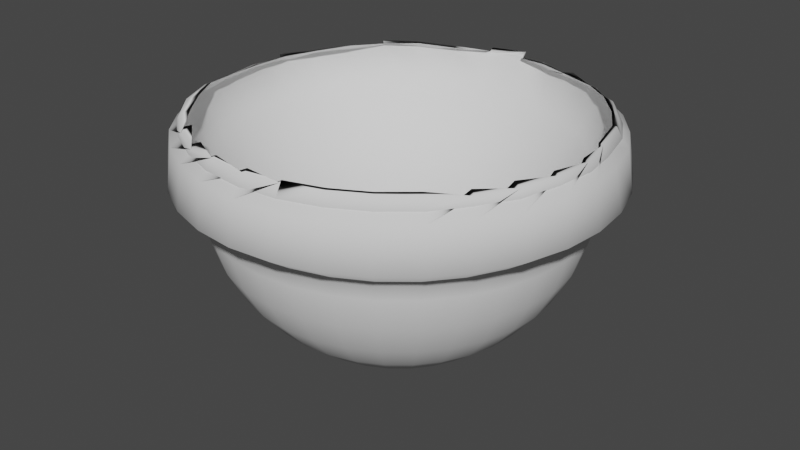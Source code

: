 # Source: Bowl.blend  (saved by Blender 3.1.7; exported with 4.5.12 LTS)
import bpy
from mathutils import Matrix  # noqa: F401  (used for matrix-valued properties, if any)

bpy.ops.wm.read_factory_settings(use_empty=True)
scene = bpy.context.scene
scene.name = 'Scene'

# ---- collections
col_collection = bpy.data.collections.new('Collection'); scene.collection.children.link(col_collection)

# ---- world
world_world = bpy.data.worlds.new('World'); scene.world = world_world
world_world.use_nodes = True; world_world.node_tree.nodes.clear()
_N = world_world.node_tree.nodes; _L = world_world.node_tree.links
n0 = _N.new('ShaderNodeOutputWorld'); n0.name = 'World Output'; n0.location = (300, 300)
n1 = _N.new('ShaderNodeBackground'); n1.name = 'Background'; n1.location = (10, 300)
n1.inputs[0].default_value = (0.05088, 0.05088, 0.05088, 1.0)
_L.new(n1.outputs[0], n0.inputs[0])
n0.is_active_output = True
world_world.color = (0.05088, 0.05088, 0.05088)
world_world.use_sun_shadow = False
world_world.sun_shadow_jitter_overblur = 0.0

# ---- meshes
me_sphere = bpy.data.meshes.new('Sphere')
me_sphere.from_pydata([(-0.0009951, 1.065, 0.2709), (0.0, 0.8315, -0.5556), (-1.418e-08, 0.9426, 0.06764), (0.0, 0.7071, -0.7071), (-1.441e-08, 0.8017, -0.1043), (0.0, 0.5556, -0.8315), (-1.441e-08, 0.6299, -0.2453), (0.2058, 1.074, 0.2165), (0.2212, 1.112, 0.003241), (0.1913, 0.9619, -0.1951), (0.1802, 0.9061, -0.3827), (0.187, 1.025, 0.2502), (0.1622, 0.8155, -0.5556), (0.1854, 0.9309, 0.06868), (0.1379, 0.6935, -0.7071), (0.1564, 0.7863, -0.1043), (0.1229, 0.6178, -0.2453), (0.1084, 0.5449, -0.8315), (0.07466, 0.3753, -0.9239), (0.08465, 0.4256, -0.3501), (0.03806, 0.1913, -0.9808), (0.04315, 0.217, -0.4146), (0.4145, 0.9998, 0.2331), (0.4339, 1.048, 0.003241), (0.3753, 0.9061, -0.1951), (0.3922, 0.9572, 0.2677), (0.3536, 0.8536, -0.3827), (0.3608, 0.871, 0.06754), (0.3182, 0.7682, -0.5556), (0.3068, 0.7407, -0.1043), (0.2706, 0.6533, -0.7071), (0.2411, 0.582, -0.2453), (0.2126, 0.5133, -0.8315), (0.166, 0.4009, -0.3501), (0.1464, 0.3536, -0.9239), (0.07466, 0.1802, -0.9808), (0.08465, 0.2044, -0.4146), (0.6098, 0.9121, 0.2257), (0.6299, 0.9428, 0.003241), (0.5449, 0.8155, -0.1951), (0.5133, 0.7682, -0.3827), (0.5852, 0.8764, 0.2641), (0.4619, 0.6913, -0.5556), (0.5249, 0.7855, 0.06799), (0.3928, 0.5879, -0.7071), (0.4454, 0.6666, -0.1043), (0.35, 0.5238, -0.2453), (0.3087, 0.4619, -0.8315), (0.2126, 0.3182, -0.9239), (0.2411, 0.3608, -0.3501), (0.1084, 0.1622, -0.9808), (0.1229, 0.1839, -0.4146), (0.7805, 0.78, 0.2227), (0.8017, 0.8017, 0.003241), (0.6935, 0.6935, -0.1951), (0.7519, 0.7521, 0.2674), (0.6533, 0.6533, -0.3827), (0.6666, 0.6666, 0.06754), (0.5879, 0.5879, -0.5556), (0.5669, 0.5669, -0.1043), (0.5, 0.5, -0.7071), (0.4454, 0.4454, -0.2453), (0.3928, 0.3928, -0.8315), (0.3068, 0.3068, -0.3501), (0.2706, 0.2706, -0.9239), (0.1379, 0.1379, -0.9808), (0.1564, 0.1564, -0.4146), (0.9142, 0.6112, 0.2216), (0.9428, 0.6299, 0.003241), (0.8155, 0.5449, -0.1951), (0.8827, 0.5901, 0.2634), (0.7682, 0.5133, -0.3827), (0.7839, 0.5238, 0.06754), (0.6913, 0.4619, -0.5556), (0.6666, 0.4454, -0.1043), (0.5879, 0.3928, -0.7071), (0.5238, 0.35, -0.2453), (0.4619, 0.3087, -0.8315), (0.3182, 0.2126, -0.9239), (0.3608, 0.2411, -0.3501), (0.1839, 0.1229, -0.4146), (0.1622, 0.1084, -0.9808), (1.017, 0.4212, 0.223), (1.048, 0.4339, 0.003241), (0.9061, 0.3753, -0.1951), (0.9847, 0.4081, 0.2714), (0.8536, 0.3536, -0.3827), (0.871, 0.3608, 0.06754), (0.7682, 0.3182, -0.5556), (0.6533, 0.2706, -0.7071), (0.7407, 0.3068, -0.1043), (0.5133, 0.2126, -0.8315), (0.582, 0.2411, -0.2453), (0.3536, 0.1464, -0.9239), (0.4009, 0.166, -0.3501), (0.1802, 0.07466, -0.9808), (0.2044, 0.08465, -0.4146), (1.069, 0.2132, 0.2158), (1.112, 0.2212, 0.003241), (0.9619, 0.1913, -0.1951), (0.9061, 0.1802, -0.3827), (1.031, 0.206, 0.2612), (0.9246, 0.1839, 0.06754), (0.8155, 0.1622, -0.5556), (0.6935, 0.1379, -0.7071), (0.7863, 0.1564, -0.1043), (0.5449, 0.1084, -0.8315), (0.6178, 0.1229, -0.2453), (0.3753, 0.07466, -0.9239), (0.4256, 0.08465, -0.3501), (0.217, 0.04315, -0.4146), (0.1913, 0.03806, -0.9808), (1.101, -0.001806, 0.2283), (1.134, -1.834e-07, 0.003241), (0.9808, -9.109e-08, -0.1951), (0.9239, -1.507e-07, -0.3827), (1.07, -0.001905, 0.2743), (0.9456, 0.000176, 0.06837), (0.8315, -1.06e-07, -0.5556), (0.8017, -4.823e-08, -0.1043), (0.7071, -4.638e-08, -0.7071), (0.6299, -1.243e-07, -0.2453), (0.5556, -1.134e-07, -0.8315), (0.4339, -1.074e-07, -0.3501), (0.3827, -9.854e-08, -0.9239), (0.1951, -7.619e-08, -0.9808), (0.2212, -8.202e-08, -0.4146), (1.086, -0.2215, 0.2361), (1.112, -0.2212, 0.003241), (0.9619, -0.1913, -0.1951), (1.052, -0.2152, 0.2825), (0.9061, -0.1802, -0.3827), (0.9314, -0.185, 0.07052), (0.8155, -0.1622, -0.5556), (0.7863, -0.1564, -0.1043), (0.6935, -0.1379, -0.7071), (0.6178, -0.1229, -0.2453), (0.5449, -0.1084, -0.8315), (0.4256, -0.08465, -0.3501), (0.3753, -0.07466, -0.9239), (0.217, -0.04315, -0.4146), (0.1913, -0.03806, -0.9808), (1.017, -0.4226, 0.2244), (1.048, -0.4339, 0.003241), (0.9061, -0.3753, -0.1951), (0.8536, -0.3536, -0.3827), (0.9866, -0.4099, 0.2718), (0.871, -0.3608, 0.06754), (0.7682, -0.3182, -0.5556), (0.6533, -0.2706, -0.7071), (0.7407, -0.3068, -0.1043), (0.5133, -0.2126, -0.8315), (0.582, -0.2411, -0.2453), (0.3536, -0.1464, -0.9239), (0.4009, -0.166, -0.3501), (0.2044, -0.08465, -0.4146), (0.1802, -0.07466, -0.9808), (0.9147, -0.6169, 0.2334), (0.9428, -0.6299, 0.003241), (0.8155, -0.5449, -0.1951), (0.8868, -0.5981, 0.2774), (0.7682, -0.5133, -0.3827), (0.6913, -0.4619, -0.5556), (0.7839, -0.5238, 0.06754), (0.5879, -0.3928, -0.7071), (0.6666, -0.4454, -0.1043), (0.5238, -0.35, -0.2453), (0.4619, -0.3087, -0.8315), (0.3608, -0.2411, -0.3501), (0.3182, -0.2126, -0.9239), (0.1839, -0.1229, -0.4146), (0.1622, -0.1084, -0.9808), (0.778, -0.7752, 0.2215), (0.8017, -0.8017, 0.003241), (0.6935, -0.6935, -0.1951), (0.6533, -0.6533, -0.3827), (0.759, -0.7487, 0.2693), (0.5879, -0.5879, -0.5556), (0.6666, -0.6666, 0.06754), (0.5669, -0.5669, -0.1043), (0.5, -0.5, -0.7071), (0.3928, -0.3928, -0.8315), (0.4454, -0.4454, -0.2453), (0.3068, -0.3068, -0.3501), (0.2706, -0.2706, -0.9239), (0.1564, -0.1564, -0.4146), (0.1379, -0.1379, -0.9808), (0.6083, -0.9092, 0.2181), (0.6299, -0.9428, 0.003241), (0.5449, -0.8155, -0.1951), (0.5919, -0.8814, 0.2669), (0.5133, -0.7682, -0.3827), (0.5238, -0.7839, 0.06754), (0.4619, -0.6913, -0.5556), (0.4454, -0.6666, -0.1043), (0.3928, -0.5879, -0.7071), (0.35, -0.5238, -0.2453), (0.3087, -0.4619, -0.8315), (0.2126, -0.3182, -0.9239), (0.2411, -0.3608, -0.3501), (0.1084, -0.1622, -0.9808), (0.1229, -0.1839, -0.4146), (0.4187, -1.011, 0.2191), (0.4339, -1.048, 0.003241), (0.3753, -0.9061, -0.1951), (0.3536, -0.8536, -0.3827), (0.4072, -0.9809, 0.2659), (0.3608, -0.871, 0.06754), (0.3182, -0.7682, -0.5556), (0.3068, -0.7407, -0.1043), (0.2706, -0.6533, -0.7071), (0.2411, -0.582, -0.2453), (0.2126, -0.5133, -0.8315), (0.166, -0.4009, -0.3501), (0.1464, -0.3536, -0.9239), (0.08465, -0.2044, -0.4146), (0.07466, -0.1802, -0.9808), (0.2134, -1.076, 0.2194), (0.2212, -1.112, 0.003241), (0.1913, -0.9619, -0.1951), (0.2081, -1.045, 0.2674), (0.1802, -0.9061, -0.3827), (0.1622, -0.8155, -0.5556), (0.1839, -0.9246, 0.06754), (0.1379, -0.6935, -0.7071), (0.1564, -0.7863, -0.1043), (0.1084, -0.5449, -0.8315), (0.1229, -0.6178, -0.2453), (0.08465, -0.4256, -0.3501), (0.07466, -0.3753, -0.9239), (0.04315, -0.217, -0.4146), (0.03806, -0.1913, -0.9808), (0.002361, -1.1, 0.2186), (-3.161e-07, -1.134, 0.003241), (-7.235e-08, -0.9808, -0.1951), (0.005919, -1.063, 0.2646), (-1.171e-07, -0.9239, -0.3827), (-6.265e-08, -0.9428, 0.06754), (-4.255e-08, -0.8315, -0.5556), (4.686e-08, -0.7071, -0.7071), (3.872e-08, -0.8017, -0.1043), (-6.49e-08, -0.5556, -0.8315), (-8.8e-08, -0.6299, -0.2453), (-1.197e-08, -0.4339, -0.3501), (2.154e-09, -0.3827, -0.9239), (-1.571e-09, -0.1951, -0.9808), (-1.619e-08, -0.2212, -0.4146), (-0.2184, -1.084, 0.2279), (-0.2212, -1.112, 0.003241), (-0.1913, -0.9619, -0.1951), (-0.2099, -1.053, 0.2772), (-0.1802, -0.9061, -0.3827), (-0.1839, -0.9248, 0.06759), (-0.1622, -0.8155, -0.5556), (-0.1379, -0.6935, -0.7071), (-0.1564, -0.7863, -0.1043), (-0.1229, -0.6178, -0.2453), (-0.1084, -0.5449, -0.8315), (-0.08465, -0.4256, -0.3501), (-0.07466, -0.3753, -0.9239), (-0.03806, -0.1913, -0.9808), (-0.04315, -0.217, -0.4146), (-0.4215, -1.019, 0.2312), (-0.4339, -1.048, 0.003241), (-0.3753, -0.9061, -0.1951), (-0.4052, -0.9809, 0.2714), (-0.3536, -0.8536, -0.3827), (-0.3608, -0.871, 0.06754), (-0.3182, -0.7682, -0.5556), (-0.3068, -0.7407, -0.1043), (-0.2706, -0.6533, -0.7071), (-0.2411, -0.582, -0.2453), (-0.2126, -0.5133, -0.8315), (-0.166, -0.4009, -0.3501), (-0.1464, -0.3536, -0.9239), (-0.08465, -0.2044, -0.4146), (-0.07466, -0.1802, -0.9808), (-0.6139, -0.9159, 0.2242), (-0.6299, -0.9428, 0.003241), (-0.5449, -0.8155, -0.1951), (-0.5904, -0.881, 0.2706), (-0.5133, -0.7682, -0.3827), (-0.5238, -0.7839, 0.06754), (-0.4619, -0.6913, -0.5556), (-0.4454, -0.6666, -0.1043), (-0.3928, -0.5879, -0.7071), (-0.35, -0.5238, -0.2453), (-0.3087, -0.4619, -0.8315), (-0.2411, -0.3608, -0.3501), (-0.2126, -0.3182, -0.9239), (-0.1229, -0.1839, -0.4146), (-0.1084, -0.1622, -0.9808), (-0.7829, -0.7804, 0.2269), (-0.8017, -0.8017, 0.003241), (-0.6935, -0.6935, -0.1951), (-0.6533, -0.6533, -0.3827), (-0.7542, -0.7563, 0.2749), (-0.5879, -0.5879, -0.5556), (-0.6666, -0.6666, 0.06754), (-0.5, -0.5, -0.7071), (-0.5669, -0.5669, -0.1043), (-0.3928, -0.3928, -0.8315), (-0.4454, -0.4454, -0.2453), (-0.2706, -0.2706, -0.9239), (-0.3068, -0.3068, -0.3501), (-0.1564, -0.1564, -0.4146), (-0.1379, -0.1379, -0.9808), (-0.9191, -0.6139, 0.2211), (-0.9428, -0.6299, 0.003241), (-0.8155, -0.5449, -0.1951), (-0.7682, -0.5133, -0.3827), (-0.888, -0.5934, 0.2704), (-0.7839, -0.5238, 0.06754), (-0.6913, -0.4619, -0.5556), (-0.6666, -0.4454, -0.1043), (-0.5879, -0.3928, -0.7071), (-0.5238, -0.35, -0.2453), (-0.4619, -0.3087, -0.8315), (-0.3608, -0.2411, -0.3501), (-0.3182, -0.2126, -0.9239), (-0.1839, -0.1229, -0.4146), (-0.1622, -0.1084, -0.9808), (-1.013, -0.4195, 0.2241), (-1.048, -0.4339, 0.003241), (-0.9061, -0.3753, -0.1951), (-0.9791, -0.4058, 0.269), (-0.8536, -0.3536, -0.3827), (-0.7682, -0.3182, -0.5556), (-0.871, -0.3608, 0.06754), (-0.6533, -0.2706, -0.7071), (-0.7407, -0.3068, -0.1043), (-0.5133, -0.2126, -0.8315), (-0.582, -0.2411, -0.2453), (-0.4009, -0.166, -0.3501), (-0.3536, -0.1464, -0.9239), (-0.2044, -0.08465, -0.4146), (-0.1802, -0.07466, -0.9808), (-1.069, -0.2122, 0.2291), (-1.112, -0.2212, 0.003241), (-0.9619, -0.1913, -0.1951), (-1.021, -0.2033, 0.265), (-0.9061, -0.1802, -0.3827), (-0.9268, -0.1843, 0.06801), (-0.8155, -0.1622, -0.5556), (-0.6935, -0.1379, -0.7071), (-0.7863, -0.1564, -0.1043), (-0.5449, -0.1084, -0.8315), (-0.6178, -0.1229, -0.2453), (-0.4256, -0.08465, -0.3501), (-0.3753, -0.07466, -0.9239), (-0.1913, -0.03806, -0.9808), (-0.217, -0.04315, -0.4146), (-1.084, 0.0008124, 0.2371), (-1.134, 4.417e-07, 0.003241), (-0.9808, 7.283e-08, -0.1951), (-1.03, 0.001067, 0.2721), (-0.9239, 1.175e-07, -0.3827), (-0.9428, 5.949e-07, 0.06754), (-0.8315, -3.148e-08, -0.5556), (-0.7071, -9.109e-08, -0.7071), (-0.8017, -9.891e-08, -0.1043), (-0.5556, 5.771e-09, -0.8315), (-0.6299, 1.091e-08, -0.2453), (-0.3827, -6.128e-08, -0.9239), (-0.4339, -6.512e-08, -0.3501), (-0.1951, -6.874e-08, -0.9808), (-0.2212, -7.357e-08, -0.4146), (-1.064, 0.2121, 0.2314), (-1.112, 0.2212, 0.003241), (-0.9619, 0.1913, -0.1951), (-0.9061, 0.1802, -0.3827), (-1.022, 0.2035, 0.267), (-0.8155, 0.1622, -0.5556), (-0.9284, 0.1847, 0.06997), (-0.6935, 0.1379, -0.7071), (-0.7863, 0.1564, -0.1043), (-0.5449, 0.1084, -0.8315), (-0.6178, 0.1229, -0.2453), (-0.4256, 0.08465, -0.3501), (-0.3753, 0.07466, -0.9239), (-0.1913, 0.03806, -0.9808), (-0.217, 0.04315, -0.4146), (-1.02, 0.4232, 0.2336), (-1.048, 0.4339, 0.003241), (-0.9061, 0.3753, -0.1951), (-0.8536, 0.3536, -0.3827), (-0.9588, 0.3978, 0.2685), (-0.8711, 0.3608, 0.06748), (-0.7682, 0.3182, -0.5556), (-0.7407, 0.3068, -0.1043), (-0.6533, 0.2706, -0.7071), (-0.582, 0.2411, -0.2453), (-0.5133, 0.2126, -0.8315), (-0.4009, 0.166, -0.3501), (-0.3536, 0.1464, -0.9239), (-0.2044, 0.08465, -0.4146), (-0.1802, 0.07466, -0.9808), (-0.9156, 0.612, 0.2263), (-0.9428, 0.6299, 0.003241), (-0.8155, 0.5449, -0.1951), (-0.8673, 0.5804, 0.2667), (-0.7682, 0.5133, -0.3827), (-0.7857, 0.525, 0.06813), (-0.6913, 0.4619, -0.5556), (-0.6666, 0.4454, -0.1043), (-0.5879, 0.3928, -0.7071), (-0.5238, 0.35, -0.2453), (-0.4619, 0.3087, -0.8315), (-0.3608, 0.2411, -0.3501), (-0.3182, 0.2126, -0.9239), (-0.1839, 0.1229, -0.4146), (-0.1622, 0.1084, -0.9808), (-0.746, 0.7524, 0.273), (-0.8017, 0.8017, 0.003241), (-0.6935, 0.6935, -0.1951), (-0.6533, 0.6533, -0.3827), (-0.7262, 0.7301, 0.2929), (-0.6666, 0.6666, 0.06754), (-0.5879, 0.5879, -0.5556), (-0.5669, 0.5669, -0.1043), (-0.5, 0.5, -0.7071), (-0.4454, 0.4454, -0.2453), (-0.3928, 0.3928, -0.8315), (-0.2706, 0.2706, -0.9239), (-0.3068, 0.3068, -0.3501), (-0.1379, 0.1379, -0.9808), (-0.1564, 0.1564, -0.4146), (-0.6009, 0.9018, 0.2418), (-0.6299, 0.9428, 0.003241), (-0.5449, 0.8155, -0.1951), (-0.582, 0.8721, 0.2721), (-0.5133, 0.7682, -0.3827), (-0.5238, 0.7839, 0.06754), (-0.4619, 0.6913, -0.5556), (-0.4454, 0.6666, -0.1043), (-0.3928, 0.5879, -0.7071), (-0.3087, 0.4619, -0.8315), (-0.35, 0.5238, -0.2453), (-0.2126, 0.3182, -0.9239), (-0.2411, 0.3608, -0.3501), (-0.1084, 0.1622, -0.9808), (-0.1229, 0.1839, -0.4146), (-0.4113, 0.9954, 0.2557), (-0.4339, 1.048, 0.003241), (-0.3753, 0.9061, -0.1951), (-0.3536, 0.8536, -0.3827), (-0.3984, 0.9655, 0.2713), (-0.3182, 0.7682, -0.5556), (-0.3608, 0.871, 0.06754), (-0.2706, 0.6533, -0.7071), (-0.3068, 0.7407, -0.1043), (-0.2126, 0.5133, -0.8315), (-0.2411, 0.582, -0.2453), (-0.1464, 0.3536, -0.9239), (-0.166, 0.4009, -0.3501), (-0.07466, 0.1802, -0.9808), (-0.08465, 0.2044, -0.4146), (-0.2183, 1.04, 0.2501), (-0.2212, 1.112, 0.003241), (-0.1913, 0.9619, -0.1951), (-0.1802, 0.9061, -0.3827), (-0.2082, 1.028, 0.2742), (-0.1622, 0.8155, -0.5556), (-0.1841, 0.9261, 0.06724), (-0.1564, 0.7863, -0.1043), (-0.1379, 0.6935, -0.7071), (-0.1229, 0.6178, -0.2453), (-0.1084, 0.5449, -0.8315), (-0.07466, 0.3753, -0.9239), (-0.08465, 0.4256, -0.3501), (-0.03806, 0.1913, -0.9808), (-0.04315, 0.217, -0.4146), (5.963e-07, 1.134, 0.003241), (2.257e-07, 0.9808, -0.1951), (1.959e-07, 0.9239, -0.3827), (0.00222, 1.048, 0.2801), (6.921e-08, 0.3827, -0.9239), (6.406e-08, 0.4339, -0.3501), (2.823e-08, 0.1951, -0.9808), (1.76e-08, 0.2212, -0.4146), (0.0, -8.742e-08, -1.0), (-1.441e-08, -9.476e-08, -0.4364), (0.1932, 0.9714, -0.09755), (0.379, 0.915, -0.09755), (0.5502, 0.8235, -0.09755), (0.7003, 0.7003, -0.09755), (0.8235, 0.5502, -0.09755), (0.915, 0.379, -0.09755), (0.9714, 0.1932, -0.09755), (0.9904, -1.283e-07, -0.09755), (0.9714, -0.1932, -0.09755), (0.915, -0.379, -0.09755), (0.8235, -0.5502, -0.09755), (0.7003, -0.7003, -0.09755), (0.5502, -0.8235, -0.09755), (0.379, -0.915, -0.09755), (0.1932, -0.9714, -0.09755), (-1.692e-07, -0.9904, -0.09755), (-0.1932, -0.9714, -0.09755), (-0.379, -0.915, -0.09755), (-0.5502, -0.8235, -0.09755), (-0.7003, -0.7003, -0.09755), (-0.8235, -0.5502, -0.09755), (-0.915, -0.379, -0.09755), (-0.9714, -0.1932, -0.09755), (-0.9904, 2.293e-07, -0.09755), (-0.9714, 0.1932, -0.09755), (-0.915, 0.379, -0.09755), (-0.8235, 0.5502, -0.09755), (-0.7003, 0.7003, -0.09755), (-0.5502, 0.8235, -0.09755), (-0.379, 0.915, -0.09755), (-0.1932, 0.9714, -0.09755), (3.821e-07, 0.9904, -0.09755), (0.008386, 1.015, 0.2879), (0.004628, 1.069, 0.3095), (0.1919, 0.9586, 0.3078), (0.1497, 1.021, 0.2939), (0.3694, 0.9153, 0.2986), (0.3823, 0.9485, 0.3064), (0.5531, 0.8296, 0.3089), (0.575, 0.8658, 0.2893), (0.7045, 0.7055, 0.3216), (0.7371, 0.7424, 0.2949), (0.8357, 0.5576, 0.3205), (0.8581, 0.5762, 0.3012), (0.9366, 0.3884, 0.3272), (0.9566, 0.3971, 0.3265), (0.9806, 0.1945, 0.3187), (1.002, 0.2005, 0.3126), (1.023, -0.0004002, 0.3232), (1.047, 0.002309, 0.3116), (1.002, -0.2002, 0.3263), (1.032, -0.2001, 0.3138), (0.9324, -0.3876, 0.3271), (0.9684, -0.3926, 0.3055), (0.8436, -0.5634, 0.3263), (0.8725, -0.5761, 0.3082), (0.7173, -0.7128, 0.3299), (0.7426, -0.7202, 0.3221), (0.563, -0.8392, 0.3287), (0.5766, -0.8552, 0.3222), (0.3872, -0.9336, 0.3278), (0.395, -0.9483, 0.3178), (0.1976, -0.9921, 0.3271), (0.2007, -1.01, 0.3219), (-0.0009421, -0.9979, 0.3255), (0.01053, -1.03, 0.3147), (-0.1978, -0.9949, 0.329), (-0.1957, -1.022, 0.3254), (-0.3828, -0.9207, 0.3158), (-0.3965, -0.9673, 0.2908), (-0.5506, -0.8256, 0.3249), (-0.5756, -0.8754, 0.2923), (-0.6997, -0.7053, 0.3287), (-0.7357, -0.7484, 0.3062), (-0.8206, -0.5484, 0.326), (-0.8731, -0.5867, 0.3036), (-0.9235, -0.3826, 0.3194), (-0.9527, -0.3982, 0.3073), (-0.9632, -0.1926, 0.3059), (-1.008, -0.2024, 0.2847), (-0.9794, 0.0001346, 0.3019), (-1.027, -0.001857, 0.2895), (-0.9684, 0.1925, 0.3006), (-1.019, 0.1992, 0.3037), (-0.892, 0.3699, 0.3044), (-0.9626, 0.396, 0.2854), (-0.8051, 0.5394, 0.3083), (-0.8636, 0.574, 0.2783), (-0.7101, 0.7096, 0.297), (-0.7353, 0.7329, 0.3089), (-0.56, 0.8359, 0.2993), (-0.5751, 0.8502, 0.3036), (-0.3836, 0.9312, 0.2858), (-0.3993, 0.9634, 0.2862), (-0.1904, 1.011, 0.2863), (-0.203, 1.052, 0.2944)], [], [(1, 474, 10, 12), (3, 1, 12, 14), (5, 3, 14, 17), (476, 5, 17, 18), (7, 0, 515, 514, 516), (478, 476, 18, 20), (472, 0, 7, 8), (480, 478, 20), (513, 472, 8, 482), (474, 473, 9, 10), (10, 9, 24, 26), (12, 10, 26, 28), (14, 12, 28, 30), (17, 14, 30, 32), (18, 17, 32, 34), (22, 7, 516, 517, 518), (20, 18, 34, 35), (8, 7, 22, 23), (480, 20, 35), (482, 8, 23, 483), (34, 32, 47, 48), (37, 22, 518, 519, 520), (35, 34, 48, 50), (23, 22, 37, 38), (480, 35, 50), (483, 23, 38, 484), (26, 24, 39, 40), (28, 26, 40, 42), (30, 28, 42, 44), (32, 30, 44, 47), (42, 40, 56, 58), (44, 42, 58, 60), (47, 44, 60, 62), (48, 47, 62, 64), (52, 37, 520, 521, 522), (50, 48, 64, 65), (38, 37, 52, 53), (480, 50, 65), (484, 38, 53, 485), (40, 39, 54, 56), (67, 52, 522, 523, 524), (65, 64, 78, 81), (53, 52, 67, 68), (480, 65, 81), (485, 53, 68, 486), (56, 54, 69, 71), (58, 56, 71, 73), (60, 58, 73, 75), (62, 60, 75, 77), (64, 62, 77, 78), (73, 71, 86, 88), (75, 73, 88, 89), (77, 75, 89, 91), (78, 77, 91, 93), (82, 67, 524, 525, 526), (81, 78, 93, 95), (68, 67, 82, 83), (480, 81, 95), (486, 68, 83, 487), (71, 69, 84, 86), (95, 93, 108, 111), (83, 82, 97, 98), (480, 95, 111), (487, 83, 98, 488), (86, 84, 99, 100), (88, 86, 100, 103), (89, 88, 103, 104), (91, 89, 104, 106), (93, 91, 106, 108), (97, 82, 526, 527, 528), (104, 103, 118, 120), (106, 104, 120, 122), (108, 106, 122, 124), (530, 112, 97, 528, 529), (111, 108, 124, 125), (98, 97, 112, 113), (480, 111, 125), (488, 98, 113, 489), (100, 99, 114, 115), (103, 100, 115, 118), (480, 125, 141), (489, 113, 128, 490), (115, 114, 129, 131), (118, 115, 131, 133), (120, 118, 133, 135), (122, 120, 135, 137), (124, 122, 137, 139), (532, 127, 112, 530, 531), (125, 124, 139, 141), (113, 112, 127, 128), (137, 135, 149, 151), (139, 137, 151, 153), (534, 142, 127, 532, 533), (141, 139, 153, 156), (128, 127, 142, 143), (480, 141, 156), (490, 128, 143, 491), (131, 129, 144, 145), (133, 131, 145, 148), (135, 133, 148, 149), (491, 143, 158, 492), (145, 144, 159, 161), (148, 145, 161, 162), (149, 148, 162, 164), (151, 149, 164, 167), (153, 151, 167, 169), (536, 157, 142, 534, 535), (156, 153, 169, 171), (143, 142, 157, 158), (480, 156, 171), (167, 164, 180, 181), (169, 167, 181, 184), (538, 172, 157, 536, 537), (171, 169, 184, 186), (158, 157, 172, 173), (480, 171, 186), (492, 158, 173, 493), (161, 159, 174, 175), (162, 161, 175, 177), (164, 162, 177, 180), (175, 174, 189, 191), (177, 175, 191, 193), (180, 177, 193, 195), (181, 180, 195, 197), (184, 181, 197, 198), (187, 172, 538, 539, 540), (186, 184, 198, 200), (173, 172, 187, 188), (480, 186, 200), (493, 173, 188, 494), (198, 197, 212, 214), (202, 187, 540, 541, 542), (200, 198, 214, 216), (188, 187, 202, 203), (480, 200, 216), (494, 188, 203, 495), (191, 189, 204, 205), (193, 191, 205, 208), (195, 193, 208, 210), (197, 195, 210, 212), (205, 204, 219, 221), (208, 205, 221, 222), (210, 208, 222, 224), (212, 210, 224, 226), (214, 212, 226, 229), (217, 202, 542, 543, 544), (216, 214, 229, 231), (203, 202, 217, 218), (480, 216, 231), (495, 203, 218, 496), (229, 226, 241, 244), (546, 232, 217, 544, 545), (231, 229, 244, 245), (218, 217, 232, 233), (480, 231, 245), (496, 218, 233, 497), (221, 219, 234, 236), (222, 221, 236, 238), (224, 222, 238, 239), (226, 224, 239, 241), (238, 236, 251, 253), (239, 238, 253, 254), (241, 239, 254, 257), (244, 241, 257, 259), (548, 247, 232, 546, 547), (245, 244, 259, 260), (233, 232, 247, 248), (480, 245, 260), (497, 233, 248, 498), (236, 234, 249, 251), (260, 259, 274, 276), (248, 247, 262, 263), (480, 260, 276), (498, 248, 263, 499), (251, 249, 264, 266), (253, 251, 266, 268), (254, 253, 268, 270), (257, 254, 270, 272), (259, 257, 272, 274), (550, 262, 247, 548, 549), (270, 268, 283, 285), (272, 270, 285, 287), (274, 272, 287, 289), (552, 277, 262, 550, 551), (276, 274, 289, 291), (263, 262, 277, 278), (480, 276, 291), (499, 263, 278, 500), (266, 264, 279, 281), (268, 266, 281, 283), (278, 277, 292, 293), (480, 291, 306), (500, 278, 293, 501), (281, 279, 294, 295), (283, 281, 295, 297), (285, 283, 297, 299), (287, 285, 299, 301), (289, 287, 301, 303), (554, 292, 277, 552, 553), (291, 289, 303, 306), (299, 297, 313, 315), (301, 299, 315, 317), (303, 301, 317, 319), (307, 292, 554, 555, 556), (306, 303, 319, 321), (293, 292, 307, 308), (480, 306, 321), (501, 293, 308, 502), (295, 294, 309, 310), (297, 295, 310, 313), (480, 321, 336), (502, 308, 323, 503), (310, 309, 324, 326), (313, 310, 326, 327), (315, 313, 327, 329), (317, 315, 329, 331), (319, 317, 331, 334), (322, 307, 556, 557, 558), (321, 319, 334, 336), (308, 307, 322, 323), (331, 329, 344, 346), (334, 331, 346, 349), (337, 322, 558, 559, 560), (336, 334, 349, 350), (323, 322, 337, 338), (480, 336, 350), (503, 323, 338, 504), (326, 324, 339, 341), (327, 326, 341, 343), (329, 327, 343, 344), (504, 338, 353, 505), (341, 339, 354, 356), (343, 341, 356, 358), (344, 343, 358, 359), (346, 344, 359, 361), (349, 346, 361, 363), (352, 337, 560, 561, 562), (350, 349, 363, 365), (338, 337, 352, 353), (480, 350, 365), (361, 359, 374, 376), (363, 361, 376, 379), (367, 352, 562, 563, 564), (365, 363, 379, 380), (353, 352, 367, 368), (480, 365, 380), (505, 353, 368, 506), (356, 354, 369, 370), (358, 356, 370, 372), (359, 358, 372, 374), (370, 369, 384, 385), (372, 370, 385, 388), (374, 372, 388, 390), (376, 374, 390, 392), (379, 376, 392, 394), (382, 367, 564, 565, 566), (380, 379, 394, 396), (368, 367, 382, 383), (480, 380, 396), (506, 368, 383, 507), (394, 392, 407, 409), (397, 382, 566, 567, 568), (396, 394, 409, 411), (383, 382, 397, 398), (480, 396, 411), (507, 383, 398, 508), (385, 384, 399, 401), (388, 385, 401, 403), (390, 388, 403, 405), (392, 390, 405, 407), (403, 401, 415, 418), (405, 403, 418, 420), (407, 405, 420, 422), (409, 407, 422, 423), (412, 397, 568, 569, 570), (411, 409, 423, 425), (398, 397, 412, 413), (480, 411, 425), (508, 398, 413, 509), (401, 399, 414, 415), (427, 412, 570, 571, 572), (425, 423, 438, 440), (413, 412, 427, 428), (480, 425, 440), (509, 413, 428, 510), (415, 414, 429, 431), (418, 415, 431, 433), (420, 418, 433, 435), (422, 420, 435, 436), (423, 422, 436, 438), (433, 431, 445, 447), (435, 433, 447, 449), (436, 435, 449, 451), (438, 436, 451, 453), (442, 427, 572, 573, 574), (440, 438, 453, 455), (428, 427, 442, 443), (480, 440, 455), (510, 428, 443, 511), (431, 429, 444, 445), (455, 453, 468, 470), (443, 442, 457, 458), (480, 455, 470), (511, 443, 458, 512), (445, 444, 459, 460), (447, 445, 460, 462), (449, 447, 462, 465), (451, 449, 465, 467), (453, 451, 467, 468), (457, 442, 574, 575, 576), (465, 462, 1, 3), (467, 465, 3, 5), (468, 467, 5, 476), (0, 457, 576, 577, 515), (470, 468, 476, 478), (458, 457, 0, 472), (480, 470, 478), (512, 458, 472, 513), (460, 459, 473, 474), (462, 460, 474, 1), (459, 512, 513, 473), (444, 511, 512, 459), (429, 510, 511, 444), (414, 509, 510, 429), (399, 508, 509, 414), (384, 507, 508, 399), (369, 506, 507, 384), (354, 505, 506, 369), (339, 504, 505, 354), (324, 503, 504, 339), (309, 502, 503, 324), (294, 501, 502, 309), (279, 500, 501, 294), (264, 499, 500, 279), (249, 498, 499, 264), (234, 497, 498, 249), (219, 496, 497, 234), (204, 495, 496, 219), (189, 494, 495, 204), (174, 493, 494, 189), (159, 492, 493, 174), (144, 491, 492, 159), (129, 490, 491, 144), (114, 489, 490, 129), (99, 488, 489, 114), (84, 487, 488, 99), (69, 486, 487, 84), (54, 485, 486, 69), (39, 484, 485, 54), (24, 483, 484, 39), (9, 482, 483, 24), (473, 513, 482, 9), (475, 2, 13, 11), (4, 15, 13, 2), (6, 16, 15, 4), (477, 19, 16, 6), (479, 21, 19, 477), (481, 21, 479), (514, 475, 11, 517, 516), (517, 11, 25, 519, 518), (11, 13, 27, 25), (15, 29, 27, 13), (16, 31, 29, 15), (19, 33, 31, 16), (21, 36, 33, 19), (481, 36, 21), (33, 49, 46, 31), (36, 51, 49, 33), (481, 51, 36), (519, 25, 41, 521, 520), (25, 27, 43, 41), (29, 45, 43, 27), (31, 46, 45, 29), (41, 43, 57, 55), (45, 59, 57, 43), (46, 61, 59, 45), (49, 63, 61, 46), (51, 66, 63, 49), (481, 66, 51), (521, 41, 55, 523, 522), (66, 80, 79, 63), (481, 80, 66), (55, 70, 525, 524, 523), (70, 55, 57, 72), (59, 74, 72, 57), (61, 76, 74, 59), (63, 79, 76, 61), (85, 70, 72, 87), (74, 90, 87, 72), (76, 92, 90, 74), (79, 94, 92, 76), (80, 96, 94, 79), (481, 96, 80), (70, 85, 527, 526, 525), (96, 110, 109, 94), (481, 110, 96), (85, 101, 529, 528, 527), (101, 85, 87, 102), (90, 105, 102, 87), (92, 107, 105, 90), (94, 109, 107, 92), (105, 119, 117, 102), (107, 121, 119, 105), (109, 123, 121, 107), (110, 126, 123, 109), (481, 126, 110), (101, 116, 531, 530, 529), (116, 101, 102, 117), (481, 140, 126), (116, 130, 533, 532, 531), (116, 117, 132, 130), (119, 134, 132, 117), (121, 136, 134, 119), (123, 138, 136, 121), (126, 140, 138, 123), (136, 152, 150, 134), (138, 154, 152, 136), (140, 155, 154, 138), (481, 155, 140), (130, 146, 535, 534, 533), (130, 132, 147, 146), (134, 150, 147, 132), (146, 160, 537, 536, 535), (146, 147, 163, 160), (150, 165, 163, 147), (152, 166, 165, 150), (154, 168, 166, 152), (155, 170, 168, 154), (481, 170, 155), (166, 182, 179, 165), (168, 183, 182, 166), (170, 185, 183, 168), (481, 185, 170), (160, 176, 539, 538, 537), (160, 163, 178, 176), (165, 179, 178, 163), (176, 190, 541, 540, 539), (190, 176, 178, 192), (179, 194, 192, 178), (182, 196, 194, 179), (183, 199, 196, 182), (185, 201, 199, 183), (481, 201, 185), (199, 213, 211, 196), (201, 215, 213, 199), (481, 215, 201), (190, 206, 543, 542, 541), (206, 190, 192, 207), (194, 209, 207, 192), (196, 211, 209, 194), (206, 220, 545, 544, 543), (220, 206, 207, 223), (209, 225, 223, 207), (211, 227, 225, 209), (213, 228, 227, 211), (215, 230, 228, 213), (481, 230, 215), (228, 243, 242, 227), (230, 246, 243, 228), (481, 246, 230), (220, 235, 547, 546, 545), (235, 220, 223, 237), (225, 240, 237, 223), (227, 242, 240, 225), (235, 237, 252, 250), (240, 255, 252, 237), (242, 256, 255, 240), (243, 258, 256, 242), (246, 261, 258, 243), (481, 261, 246), (235, 250, 549, 548, 547), (261, 275, 273, 258), (481, 275, 261), (250, 265, 551, 550, 549), (250, 252, 267, 265), (255, 269, 267, 252), (256, 271, 269, 255), (258, 273, 271, 256), (269, 284, 282, 267), (271, 286, 284, 269), (273, 288, 286, 271), (275, 290, 288, 273), (481, 290, 275), (265, 280, 553, 552, 551), (265, 267, 282, 280), (481, 305, 290), (280, 296, 555, 554, 553), (280, 282, 298, 296), (284, 300, 298, 282), (286, 302, 300, 284), (288, 304, 302, 286), (290, 305, 304, 288), (300, 314, 312, 298), (302, 316, 314, 300), (304, 318, 316, 302), (305, 320, 318, 304), (481, 320, 305), (296, 311, 557, 556, 555), (296, 298, 312, 311), (481, 335, 320), (311, 325, 559, 558, 557), (311, 312, 328, 325), (314, 330, 328, 312), (316, 332, 330, 314), (318, 333, 332, 316), (320, 335, 333, 318), (332, 347, 345, 330), (333, 348, 347, 332), (335, 351, 348, 333), (481, 351, 335), (325, 340, 561, 560, 559), (325, 328, 342, 340), (330, 345, 342, 328), (340, 355, 563, 562, 561), (340, 342, 357, 355), (345, 360, 357, 342), (347, 362, 360, 345), (348, 364, 362, 347), (351, 366, 364, 348), (481, 366, 351), (362, 377, 375, 360), (364, 378, 377, 362), (366, 381, 378, 364), (481, 381, 366), (355, 371, 565, 564, 563), (355, 357, 373, 371), (360, 375, 373, 357), (565, 371, 386, 567, 566), (371, 373, 387, 386), (375, 389, 387, 373), (377, 391, 389, 375), (378, 393, 391, 377), (381, 395, 393, 378), (481, 395, 381), (393, 408, 406, 391), (395, 410, 408, 393), (481, 410, 395), (567, 386, 400, 569, 568), (386, 387, 402, 400), (389, 404, 402, 387), (391, 406, 404, 389), (400, 402, 417, 416), (404, 419, 417, 402), (406, 421, 419, 404), (408, 424, 421, 406), (410, 426, 424, 408), (481, 426, 410), (569, 400, 416, 571, 570), (426, 441, 439, 424), (481, 441, 426), (416, 430, 573, 572, 571), (416, 417, 432, 430), (419, 434, 432, 417), (421, 437, 434, 419), (424, 439, 437, 421), (430, 432, 448, 446), (434, 450, 448, 432), (437, 452, 450, 434), (439, 454, 452, 437), (441, 456, 454, 439), (481, 456, 441), (430, 446, 575, 574, 573), (456, 471, 469, 454), (481, 471, 456), (446, 461, 577, 576, 575), (446, 448, 463, 461), (450, 464, 463, 448), (452, 466, 464, 450), (454, 469, 466, 452), (464, 4, 2, 463), (466, 6, 4, 464), (469, 477, 6, 466), (471, 479, 477, 469), (481, 479, 471), (461, 475, 514, 515, 577), (461, 463, 2, 475)])
me_sphere.polygons.foreach_set('use_smooth', [True] * 576)
_uv = me_sphere.uv_layers.new(name='UVMap')
_uv.uv.foreach_set('vector', [0.75, 0.3125, 0.75, 0.375, 0.7188, 0.375, 0.7188, 0.3125, 0.75, 0.25, 0.75, 0.3125, 0.7188, 0.3125, 0.7188, 0.25, 0.75, 0.1875, 0.75, 0.25, 0.7188, 0.25, 0.7188, 0.1875, 0.75, 0.125, 0.75, 0.1875, 0.7188, 0.1875, 0.7188, 0.125, 0.7188, 0.5625, 0.75, 0.5625, 0.75, 0.5995, 0.75, 0.5995, 0.7188, 0.5995, 0.75, 0.0625, 0.75, 0.125, 0.7188, 0.125, 0.7188, 0.0625, 0.75, 0.5, 0.75, 0.5625, 0.7188, 0.5625, 0.7188, 0.5, 0.7344, 0.0, 0.75, 0.0625, 0.7188, 0.0625, 0.75, 0.4688, 0.75, 0.5, 0.7188, 0.5, 0.7187, 0.4687, 0.75, 0.375, 0.75, 0.4375, 0.7188, 0.4375, 0.7188, 0.375, 0.7188, 0.375, 0.7188, 0.4375, 0.6875, 0.4375, 0.6875, 0.375, 0.7188, 0.3125, 0.7188, 0.375, 0.6875, 0.375, 0.6875, 0.3125, 0.7188, 0.25, 0.7188, 0.3125, 0.6875, 0.3125, 0.6875, 0.25, 0.7188, 0.1875, 0.7188, 0.25, 0.6875, 0.25, 0.6875, 0.1875, 0.7188, 0.125, 0.7188, 0.1875, 0.6875, 0.1875, 0.6875, 0.125, 0.6875, 0.5625, 0.7188, 0.5625, 0.7188, 0.5995, 0.7188, 0.5995, 0.6875, 0.5995, 0.7188, 0.0625, 0.7188, 0.125, 0.6875, 0.125, 0.6875, 0.0625, 0.7188, 0.5, 0.7188, 0.5625, 0.6875, 0.5625, 0.6875, 0.5, 0.7031, 0.0, 0.7188, 0.0625, 0.6875, 0.0625, 0.7187, 0.4687, 0.7188, 0.5, 0.6875, 0.5, 0.6875, 0.4688, 0.6875, 0.125, 0.6875, 0.1875, 0.6562, 0.1875, 0.6562, 0.125, 0.6562, 0.5625, 0.6875, 0.5625, 0.6875, 0.5995, 0.6875, 0.5995, 0.6562, 0.5995, 0.6875, 0.0625, 0.6875, 0.125, 0.6562, 0.125, 0.6562, 0.0625, 0.6875, 0.5, 0.6875, 0.5625, 0.6562, 0.5625, 0.6562, 0.5, 0.6719, 0.0, 0.6875, 0.0625, 0.6562, 0.0625, 0.6875, 0.4688, 0.6875, 0.5, 0.6562, 0.5, 0.6562, 0.4688, 0.6875, 0.375, 0.6875, 0.4375, 0.6562, 0.4375, 0.6562, 0.375, 0.6875, 0.3125, 0.6875, 0.375, 0.6562, 0.375, 0.6562, 0.3125, 0.6875, 0.25, 0.6875, 0.3125, 0.6562, 0.3125, 0.6562, 0.25, 0.6875, 0.1875, 0.6875, 0.25, 0.6562, 0.25, 0.6562, 0.1875, 0.6562, 0.3125, 0.6562, 0.375, 0.625, 0.375, 0.625, 0.3125, 0.6562, 0.25, 0.6562, 0.3125, 0.625, 0.3125, 0.625, 0.25, 0.6562, 0.1875, 0.6562, 0.25, 0.625, 0.25, 0.625, 0.1875, 0.6562, 0.125, 0.6562, 0.1875, 0.625, 0.1875, 0.625, 0.125, 0.625, 0.5625, 0.6562, 0.5625, 0.6562, 0.5995, 0.6562, 0.5995, 0.625, 0.5995, 0.6562, 0.0625, 0.6562, 0.125, 0.625, 0.125, 0.625, 0.0625, 0.6562, 0.5, 0.6562, 0.5625, 0.625, 0.5625, 0.625, 0.5, 0.6406, 0.0, 0.6562, 0.0625, 0.625, 0.0625, 0.6562, 0.4688, 0.6562, 0.5, 0.625, 0.5, 0.625, 0.4688, 0.6562, 0.375, 0.6562, 0.4375, 0.625, 0.4375, 0.625, 0.375, 0.5938, 0.5625, 0.625, 0.5625, 0.625, 0.5995, 0.625, 0.5995, 0.5938, 0.5995, 0.625, 0.0625, 0.625, 0.125, 0.5938, 0.125, 0.5937, 0.0625, 0.625, 0.5, 0.625, 0.5625, 0.5938, 0.5625, 0.5938, 0.5, 0.6094, 0.0, 0.625, 0.0625, 0.5937, 0.0625, 0.625, 0.4688, 0.625, 0.5, 0.5938, 0.5, 0.5938, 0.4688, 0.625, 0.375, 0.625, 0.4375, 0.5938, 0.4375, 0.5938, 0.375, 0.625, 0.3125, 0.625, 0.375, 0.5938, 0.375, 0.5938, 0.3125, 0.625, 0.25, 0.625, 0.3125, 0.5938, 0.3125, 0.5938, 0.25, 0.625, 0.1875, 0.625, 0.25, 0.5938, 0.25, 0.5938, 0.1875, 0.625, 0.125, 0.625, 0.1875, 0.5938, 0.1875, 0.5938, 0.125, 0.5938, 0.3125, 0.5938, 0.375, 0.5625, 0.375, 0.5625, 0.3125, 0.5938, 0.25, 0.5938, 0.3125, 0.5625, 0.3125, 0.5625, 0.25, 0.5938, 0.1875, 0.5938, 0.25, 0.5625, 0.25, 0.5625, 0.1875, 0.5938, 0.125, 0.5938, 0.1875, 0.5625, 0.1875, 0.5625, 0.125, 0.5625, 0.5625, 0.5938, 0.5625, 0.5938, 0.5995, 0.5938, 0.5995, 0.5625, 0.5995, 0.5937, 0.0625, 0.5938, 0.125, 0.5625, 0.125, 0.5625, 0.0625, 0.5938, 0.5, 0.5938, 0.5625, 0.5625, 0.5625, 0.5625, 0.5, 0.5781, 0.0, 0.5937, 0.0625, 0.5625, 0.0625, 0.5938, 0.4688, 0.5938, 0.5, 0.5625, 0.5, 0.5625, 0.4688, 0.5938, 0.375, 0.5938, 0.4375, 0.5625, 0.4375, 0.5625, 0.375, 0.5625, 0.0625, 0.5625, 0.125, 0.5312, 0.125, 0.5312, 0.0625, 0.5625, 0.5, 0.5625, 0.5625, 0.5312, 0.5625, 0.5312, 0.5, 0.5469, 0.0, 0.5625, 0.0625, 0.5312, 0.0625, 0.5625, 0.4688, 0.5625, 0.5, 0.5312, 0.5, 0.5312, 0.4688, 0.5625, 0.375, 0.5625, 0.4375, 0.5312, 0.4375, 0.5312, 0.375, 0.5625, 0.3125, 0.5625, 0.375, 0.5312, 0.375, 0.5312, 0.3125, 0.5625, 0.25, 0.5625, 0.3125, 0.5312, 0.3125, 0.5312, 0.25, 0.5625, 0.1875, 0.5625, 0.25, 0.5312, 0.25, 0.5312, 0.1875, 0.5625, 0.125, 0.5625, 0.1875, 0.5312, 0.1875, 0.5312, 0.125, 0.5312, 0.5625, 0.5625, 0.5625, 0.5625, 0.5995, 0.5625, 0.5995, 0.5312, 0.5995, 0.5312, 0.25, 0.5312, 0.3125, 0.5, 0.3125, 0.5, 0.25, 0.5312, 0.1875, 0.5312, 0.25, 0.5, 0.25, 0.5, 0.1875, 0.5312, 0.125, 0.5312, 0.1875, 0.5, 0.1875, 0.5, 0.125, 0.5, 0.5995, 0.5, 0.5625, 0.5312, 0.5625, 0.5312, 0.5995, 0.5312, 0.5995, 0.5312, 0.0625, 0.5312, 0.125, 0.5, 0.125, 0.5, 0.0625, 0.5312, 0.5, 0.5312, 0.5625, 0.5, 0.5625, 0.5, 0.5, 0.5156, 0.0, 0.5312, 0.0625, 0.5, 0.0625, 0.5312, 0.4688, 0.5312, 0.5, 0.5, 0.5, 0.5, 0.4688, 0.5312, 0.375, 0.5312, 0.4375, 0.5, 0.4375, 0.5, 0.375, 0.5312, 0.3125, 0.5312, 0.375, 0.5, 0.375, 0.5, 0.3125, 0.4844, 0.0, 0.5, 0.0625, 0.4687, 0.0625, 0.5, 0.4688, 0.5, 0.5, 0.4687, 0.5, 0.4688, 0.4688, 0.5, 0.375, 0.5, 0.4375, 0.4688, 0.4375, 0.4687, 0.375, 0.5, 0.3125, 0.5, 0.375, 0.4687, 0.375, 0.4687, 0.3125, 0.5, 0.25, 0.5, 0.3125, 0.4687, 0.3125, 0.4688, 0.25, 0.5, 0.1875, 0.5, 0.25, 0.4688, 0.25, 0.4687, 0.1875, 0.5, 0.125, 0.5, 0.1875, 0.4687, 0.1875, 0.4687, 0.125, 0.4688, 0.5995, 0.4688, 0.5625, 0.5, 0.5625, 0.5, 0.5995, 0.5, 0.5995, 0.5, 0.0625, 0.5, 0.125, 0.4687, 0.125, 0.4687, 0.0625, 0.5, 0.5, 0.5, 0.5625, 0.4688, 0.5625, 0.4687, 0.5, 0.4687, 0.1875, 0.4688, 0.25, 0.4375, 0.25, 0.4375, 0.1875, 0.4687, 0.125, 0.4687, 0.1875, 0.4375, 0.1875, 0.4375, 0.125, 0.4375, 0.5995, 0.4375, 0.5625, 0.4688, 0.5625, 0.4688, 0.5995, 0.4688, 0.5995, 0.4687, 0.0625, 0.4687, 0.125, 0.4375, 0.125, 0.4375, 0.0625, 0.4687, 0.5, 0.4688, 0.5625, 0.4375, 0.5625, 0.4375, 0.5, 0.4531, 0.0, 0.4687, 0.0625, 0.4375, 0.0625, 0.4688, 0.4688, 0.4687, 0.5, 0.4375, 0.5, 0.4375, 0.4688, 0.4687, 0.375, 0.4688, 0.4375, 0.4375, 0.4375, 0.4375, 0.375, 0.4687, 0.3125, 0.4687, 0.375, 0.4375, 0.375, 0.4375, 0.3125, 0.4688, 0.25, 0.4687, 0.3125, 0.4375, 0.3125, 0.4375, 0.25, 0.4375, 0.4688, 0.4375, 0.5, 0.4062, 0.5, 0.4062, 0.4688, 0.4375, 0.375, 0.4375, 0.4375, 0.4062, 0.4375, 0.4062, 0.375, 0.4375, 0.3125, 0.4375, 0.375, 0.4062, 0.375, 0.4062, 0.3125, 0.4375, 0.25, 0.4375, 0.3125, 0.4062, 0.3125, 0.4062, 0.25, 0.4375, 0.1875, 0.4375, 0.25, 0.4062, 0.25, 0.4062, 0.1875, 0.4375, 0.125, 0.4375, 0.1875, 0.4062, 0.1875, 0.4062, 0.125, 0.4062, 0.5995, 0.4062, 0.5625, 0.4375, 0.5625, 0.4375, 0.5995, 0.4375, 0.5995, 0.4375, 0.0625, 0.4375, 0.125, 0.4062, 0.125, 0.4062, 0.0625, 0.4375, 0.5, 0.4375, 0.5625, 0.4062, 0.5625, 0.4062, 0.5, 0.4219, 0.0, 0.4375, 0.0625, 0.4062, 0.0625, 0.4062, 0.1875, 0.4062, 0.25, 0.375, 0.25, 0.375, 0.1875, 0.4062, 0.125, 0.4062, 0.1875, 0.375, 0.1875, 0.375, 0.125, 0.375, 0.5995, 0.375, 0.5625, 0.4062, 0.5625, 0.4062, 0.5995, 0.4062, 0.5995, 0.4062, 0.0625, 0.4062, 0.125, 0.375, 0.125, 0.375, 0.0625, 0.4062, 0.5, 0.4062, 0.5625, 0.375, 0.5625, 0.375, 0.5, 0.3906, 0.0, 0.4062, 0.0625, 0.375, 0.0625, 0.4062, 0.4688, 0.4062, 0.5, 0.375, 0.5, 0.375, 0.4687, 0.4062, 0.375, 0.4062, 0.4375, 0.375, 0.4375, 0.375, 0.375, 0.4062, 0.3125, 0.4062, 0.375, 0.375, 0.375, 0.375, 0.3125, 0.4062, 0.25, 0.4062, 0.3125, 0.375, 0.3125, 0.375, 0.25, 0.375, 0.375, 0.375, 0.4375, 0.3438, 0.4375, 0.3438, 0.375, 0.375, 0.3125, 0.375, 0.375, 0.3438, 0.375, 0.3438, 0.3125, 0.375, 0.25, 0.375, 0.3125, 0.3438, 0.3125, 0.3438, 0.25, 0.375, 0.1875, 0.375, 0.25, 0.3438, 0.25, 0.3438, 0.1875, 0.375, 0.125, 0.375, 0.1875, 0.3438, 0.1875, 0.3438, 0.125, 0.3438, 0.5625, 0.375, 0.5625, 0.375, 0.5995, 0.375, 0.5995, 0.3438, 0.5995, 0.375, 0.0625, 0.375, 0.125, 0.3438, 0.125, 0.3437, 0.0625, 0.375, 0.5, 0.375, 0.5625, 0.3438, 0.5625, 0.3437, 0.5, 0.3594, 0.0, 0.375, 0.0625, 0.3437, 0.0625, 0.375, 0.4687, 0.375, 0.5, 0.3437, 0.5, 0.3437, 0.4687, 0.3438, 0.125, 0.3438, 0.1875, 0.3125, 0.1875, 0.3125, 0.125, 0.3125, 0.5625, 0.3438, 0.5625, 0.3438, 0.5995, 0.3438, 0.5995, 0.3125, 0.5995, 0.3437, 0.0625, 0.3438, 0.125, 0.3125, 0.125, 0.3125, 0.0625, 0.3437, 0.5, 0.3438, 0.5625, 0.3125, 0.5625, 0.3125, 0.5, 0.3281, 0.0, 0.3437, 0.0625, 0.3125, 0.0625, 0.3437, 0.4687, 0.3437, 0.5, 0.3125, 0.5, 0.3125, 0.4687, 0.3438, 0.375, 0.3438, 0.4375, 0.3125, 0.4375, 0.3125, 0.375, 0.3438, 0.3125, 0.3438, 0.375, 0.3125, 0.375, 0.3125, 0.3125, 0.3438, 0.25, 0.3438, 0.3125, 0.3125, 0.3125, 0.3125, 0.25, 0.3438, 0.1875, 0.3438, 0.25, 0.3125, 0.25, 0.3125, 0.1875, 0.3125, 0.375, 0.3125, 0.4375, 0.2812, 0.4375, 0.2812, 0.375, 0.3125, 0.3125, 0.3125, 0.375, 0.2812, 0.375, 0.2812, 0.3125, 0.3125, 0.25, 0.3125, 0.3125, 0.2812, 0.3125, 0.2812, 0.25, 0.3125, 0.1875, 0.3125, 0.25, 0.2812, 0.25, 0.2812, 0.1875, 0.3125, 0.125, 0.3125, 0.1875, 0.2812, 0.1875, 0.2812, 0.125, 0.2812, 0.5625, 0.3125, 0.5625, 0.3125, 0.5995, 0.3125, 0.5995, 0.2812, 0.5995, 0.3125, 0.0625, 0.3125, 0.125, 0.2812, 0.125, 0.2812, 0.0625, 0.3125, 0.5, 0.3125, 0.5625, 0.2812, 0.5625, 0.2812, 0.5, 0.2969, 0.0, 0.3125, 0.0625, 0.2812, 0.0625, 0.3125, 0.4687, 0.3125, 0.5, 0.2812, 0.5, 0.2812, 0.4688, 0.2812, 0.125, 0.2812, 0.1875, 0.25, 0.1875, 0.25, 0.125, 0.25, 0.5995, 0.25, 0.5625, 0.2812, 0.5625, 0.2812, 0.5995, 0.2812, 0.5995, 0.2812, 0.0625, 0.2812, 0.125, 0.25, 0.125, 0.25, 0.0625, 0.2812, 0.5, 0.2812, 0.5625, 0.25, 0.5625, 0.25, 0.5, 0.2656, 0.0, 0.2812, 0.0625, 0.25, 0.0625, 0.2812, 0.4688, 0.2812, 0.5, 0.25, 0.5, 0.25, 0.4688, 0.2812, 0.375, 0.2812, 0.4375, 0.25, 0.4375, 0.25, 0.375, 0.2812, 0.3125, 0.2812, 0.375, 0.25, 0.375, 0.25, 0.3125, 0.2812, 0.25, 0.2812, 0.3125, 0.25, 0.3125, 0.25, 0.25, 0.2812, 0.1875, 0.2812, 0.25, 0.25, 0.25, 0.25, 0.1875, 0.25, 0.3125, 0.25, 0.375, 0.2188, 0.375, 0.2188, 0.3125, 0.25, 0.25, 0.25, 0.3125, 0.2188, 0.3125, 0.2188, 0.25, 0.25, 0.1875, 0.25, 0.25, 0.2188, 0.25, 0.2188, 0.1875, 0.25, 0.125, 0.25, 0.1875, 0.2188, 0.1875, 0.2188, 0.125, 0.2188, 0.5995, 0.2188, 0.5625, 0.25, 0.5625, 0.25, 0.5995, 0.25, 0.5995, 0.25, 0.0625, 0.25, 0.125, 0.2188, 0.125, 0.2188, 0.0625, 0.25, 0.5, 0.25, 0.5625, 0.2188, 0.5625, 0.2187, 0.5, 0.2344, 0.0, 0.25, 0.0625, 0.2188, 0.0625, 0.25, 0.4688, 0.25, 0.5, 0.2187, 0.5, 0.2187, 0.4687, 0.25, 0.375, 0.25, 0.4375, 0.2188, 0.4375, 0.2188, 0.375, 0.2188, 0.0625, 0.2188, 0.125, 0.1875, 0.125, 0.1875, 0.0625, 0.2187, 0.5, 0.2188, 0.5625, 0.1875, 0.5625, 0.1875, 0.5, 0.2031, 0.0, 0.2188, 0.0625, 0.1875, 0.0625, 0.2187, 0.4687, 0.2187, 0.5, 0.1875, 0.5, 0.1875, 0.4687, 0.2188, 0.375, 0.2188, 0.4375, 0.1875, 0.4375, 0.1875, 0.375, 0.2188, 0.3125, 0.2188, 0.375, 0.1875, 0.375, 0.1875, 0.3125, 0.2188, 0.25, 0.2188, 0.3125, 0.1875, 0.3125, 0.1875, 0.25, 0.2188, 0.1875, 0.2188, 0.25, 0.1875, 0.25, 0.1875, 0.1875, 0.2188, 0.125, 0.2188, 0.1875, 0.1875, 0.1875, 0.1875, 0.125, 0.1875, 0.5995, 0.1875, 0.5625, 0.2188, 0.5625, 0.2188, 0.5995, 0.2188, 0.5995, 0.1875, 0.25, 0.1875, 0.3125, 0.1563, 0.3125, 0.1563, 0.25, 0.1875, 0.1875, 0.1875, 0.25, 0.1563, 0.25, 0.1562, 0.1875, 0.1875, 0.125, 0.1875, 0.1875, 0.1562, 0.1875, 0.1563, 0.125, 0.1562, 0.5995, 0.1562, 0.5625, 0.1875, 0.5625, 0.1875, 0.5995, 0.1875, 0.5995, 0.1875, 0.0625, 0.1875, 0.125, 0.1563, 0.125, 0.1563, 0.0625, 0.1875, 0.5, 0.1875, 0.5625, 0.1562, 0.5625, 0.1562, 0.5, 0.1719, 0.0, 0.1875, 0.0625, 0.1563, 0.0625, 0.1875, 0.4687, 0.1875, 0.5, 0.1562, 0.5, 0.1562, 0.4688, 0.1875, 0.375, 0.1875, 0.4375, 0.1562, 0.4375, 0.1562, 0.375, 0.1875, 0.3125, 0.1875, 0.375, 0.1562, 0.375, 0.1563, 0.3125, 0.1562, 0.5, 0.1562, 0.5625, 0.125, 0.5625, 0.125, 0.5, 0.1406, 0.0, 0.1563, 0.0625, 0.125, 0.0625, 0.1562, 0.4688, 0.1562, 0.5, 0.125, 0.5, 0.125, 0.4688, 0.1562, 0.375, 0.1562, 0.4375, 0.125, 0.4375, 0.125, 0.375, 0.1563, 0.3125, 0.1562, 0.375, 0.125, 0.375, 0.125, 0.3125, 0.1563, 0.25, 0.1563, 0.3125, 0.125, 0.3125, 0.125, 0.25, 0.1562, 0.1875, 0.1563, 0.25, 0.125, 0.25, 0.125, 0.1875, 0.1563, 0.125, 0.1562, 0.1875, 0.125, 0.1875, 0.125, 0.125, 0.125, 0.5995, 0.125, 0.5625, 0.1562, 0.5625, 0.1562, 0.5995, 0.1562, 0.5995, 0.1563, 0.0625, 0.1563, 0.125, 0.125, 0.125, 0.125, 0.0625, 0.125, 0.25, 0.125, 0.3125, 0.09375, 0.3125, 0.09375, 0.25, 0.125, 0.1875, 0.125, 0.25, 0.09375, 0.25, 0.09375, 0.1875, 0.125, 0.125, 0.125, 0.1875, 0.09375, 0.1875, 0.09375, 0.125, 0.09375, 0.5625, 0.125, 0.5625, 0.125, 0.5995, 0.125, 0.5995, 0.09375, 0.5995, 0.125, 0.0625, 0.125, 0.125, 0.09375, 0.125, 0.09375, 0.0625, 0.125, 0.5, 0.125, 0.5625, 0.09375, 0.5625, 0.09375, 0.5, 0.1094, 0.0, 0.125, 0.0625, 0.09375, 0.0625, 0.125, 0.4688, 0.125, 0.5, 0.09375, 0.5, 0.09375, 0.4688, 0.125, 0.375, 0.125, 0.4375, 0.09375, 0.4375, 0.09375, 0.375, 0.125, 0.3125, 0.125, 0.375, 0.09375, 0.375, 0.09375, 0.3125, 0.07813, 0.0, 0.09375, 0.0625, 0.0625, 0.0625, 0.09375, 0.4688, 0.09375, 0.5, 0.0625, 0.5, 0.0625, 0.4687, 0.09375, 0.375, 0.09375, 0.4375, 0.0625, 0.4375, 0.0625, 0.375, 0.09375, 0.3125, 0.09375, 0.375, 0.0625, 0.375, 0.0625, 0.3125, 0.09375, 0.25, 0.09375, 0.3125, 0.0625, 0.3125, 0.0625, 0.25, 0.09375, 0.1875, 0.09375, 0.25, 0.0625, 0.25, 0.0625, 0.1875, 0.09375, 0.125, 0.09375, 0.1875, 0.0625, 0.1875, 0.0625, 0.125, 0.0625, 0.5625, 0.09375, 0.5625, 0.09375, 0.5995, 0.09375, 0.5995, 0.0625, 0.5995, 0.09375, 0.0625, 0.09375, 0.125, 0.0625, 0.125, 0.0625, 0.0625, 0.09375, 0.5, 0.09375, 0.5625, 0.0625, 0.5625, 0.0625, 0.5, 0.0625, 0.1875, 0.0625, 0.25, 0.03125, 0.25, 0.03125, 0.1875, 0.0625, 0.125, 0.0625, 0.1875, 0.03125, 0.1875, 0.03125, 0.125, 0.03125, 0.5625, 0.0625, 0.5625, 0.0625, 0.5995, 0.0625, 0.5995, 0.03125, 0.5995, 0.0625, 0.0625, 0.0625, 0.125, 0.03125, 0.125, 0.03125, 0.0625, 0.0625, 0.5, 0.0625, 0.5625, 0.03125, 0.5625, 0.03125, 0.5, 0.04688, 0.0, 0.0625, 0.0625, 0.03125, 0.0625, 0.0625, 0.4687, 0.0625, 0.5, 0.03125, 0.5, 0.03125, 0.4688, 0.0625, 0.375, 0.0625, 0.4375, 0.03125, 0.4375, 0.03125, 0.375, 0.0625, 0.3125, 0.0625, 0.375, 0.03125, 0.375, 0.03125, 0.3125, 0.0625, 0.25, 0.0625, 0.3125, 0.03125, 0.3125, 0.03125, 0.25, 0.03125, 0.4688, 0.03125, 0.5, 0.0, 0.5, 0.0, 0.4688, 0.03125, 0.375, 0.03125, 0.4375, 0.0, 0.4375, 0.0, 0.375, 0.03125, 0.3125, 0.03125, 0.375, 0.0, 0.375, 2.98e-08, 0.3125, 0.03125, 0.25, 0.03125, 0.3125, 2.98e-08, 0.3125, 2.98e-08, 0.25, 0.03125, 0.1875, 0.03125, 0.25, 2.98e-08, 0.25, 0.0, 0.1875, 0.03125, 0.125, 0.03125, 0.1875, 0.0, 0.1875, 2.98e-08, 0.125, 0.0, 0.5625, 0.03125, 0.5625, 0.03125, 0.5995, 0.03125, 0.5995, 0.0, 0.5995, 0.03125, 0.0625, 0.03125, 0.125, 2.98e-08, 0.125, 8.941e-08, 0.0625, 0.03125, 0.5, 0.03125, 0.5625, 0.0, 0.5625, 0.0, 0.5, 0.01563, 0.0, 0.03125, 0.0625, 8.941e-08, 0.0625, 1.0, 0.1875, 1.0, 0.25, 0.9688, 0.25, 0.9688, 0.1875, 1.0, 0.125, 1.0, 0.1875, 0.9688, 0.1875, 0.9688, 0.125, 0.9688, 0.5625, 1.0, 0.5625, 1.0, 0.5995, 1.0, 0.5995, 0.9688, 0.5995, 1.0, 0.0625, 1.0, 0.125, 0.9688, 0.125, 0.9688, 0.0625, 1.0, 0.5, 1.0, 0.5625, 0.9688, 0.5625, 0.9687, 0.5, 0.9844, 0.0, 1.0, 0.0625, 0.9688, 0.0625, 1.0, 0.4688, 1.0, 0.5, 0.9687, 0.5, 0.9687, 0.4688, 1.0, 0.375, 1.0, 0.4375, 0.9688, 0.4375, 0.9687, 0.375, 1.0, 0.3125, 1.0, 0.375, 0.9687, 0.375, 0.9688, 0.3125, 1.0, 0.25, 1.0, 0.3125, 0.9688, 0.3125, 0.9688, 0.25, 0.9687, 0.375, 0.9688, 0.4375, 0.9375, 0.4375, 0.9375, 0.375, 0.9688, 0.3125, 0.9687, 0.375, 0.9375, 0.375, 0.9375, 0.3125, 0.9688, 0.25, 0.9688, 0.3125, 0.9375, 0.3125, 0.9375, 0.25, 0.9688, 0.1875, 0.9688, 0.25, 0.9375, 0.25, 0.9375, 0.1875, 0.9688, 0.125, 0.9688, 0.1875, 0.9375, 0.1875, 0.9375, 0.125, 0.9375, 0.5625, 0.9688, 0.5625, 0.9688, 0.5995, 0.9688, 0.5995, 0.9375, 0.5995, 0.9688, 0.0625, 0.9688, 0.125, 0.9375, 0.125, 0.9375, 0.0625, 0.9687, 0.5, 0.9688, 0.5625, 0.9375, 0.5625, 0.9375, 0.5, 0.9531, 0.0, 0.9688, 0.0625, 0.9375, 0.0625, 0.9687, 0.4688, 0.9687, 0.5, 0.9375, 0.5, 0.9375, 0.4688, 0.9375, 0.125, 0.9375, 0.1875, 0.9062, 0.1875, 0.9062, 0.125, 0.9062, 0.5625, 0.9375, 0.5625, 0.9375, 0.5995, 0.9375, 0.5995, 0.9062, 0.5995, 0.9375, 0.0625, 0.9375, 0.125, 0.9062, 0.125, 0.9062, 0.0625, 0.9375, 0.5, 0.9375, 0.5625, 0.9062, 0.5625, 0.9062, 0.5, 0.9219, 0.0, 0.9375, 0.0625, 0.9062, 0.0625, 0.9375, 0.4688, 0.9375, 0.5, 0.9062, 0.5, 0.9062, 0.4688, 0.9375, 0.375, 0.9375, 0.4375, 0.9062, 0.4375, 0.9062, 0.375, 0.9375, 0.3125, 0.9375, 0.375, 0.9062, 0.375, 0.9062, 0.3125, 0.9375, 0.25, 0.9375, 0.3125, 0.9062, 0.3125, 0.9062, 0.25, 0.9375, 0.1875, 0.9375, 0.25, 0.9062, 0.25, 0.9062, 0.1875, 0.9062, 0.3125, 0.9062, 0.375, 0.875, 0.375, 0.875, 0.3125, 0.9062, 0.25, 0.9062, 0.3125, 0.875, 0.3125, 0.875, 0.25, 0.9062, 0.1875, 0.9062, 0.25, 0.875, 0.25, 0.875, 0.1875, 0.9062, 0.125, 0.9062, 0.1875, 0.875, 0.1875, 0.875, 0.125, 0.875, 0.5625, 0.9062, 0.5625, 0.9062, 0.5995, 0.9062, 0.5995, 0.875, 0.5995, 0.9062, 0.0625, 0.9062, 0.125, 0.875, 0.125, 0.875, 0.0625, 0.9062, 0.5, 0.9062, 0.5625, 0.875, 0.5625, 0.875, 0.5, 0.8906, 0.0, 0.9062, 0.0625, 0.875, 0.0625, 0.9062, 0.4688, 0.9062, 0.5, 0.875, 0.5, 0.875, 0.4687, 0.9062, 0.375, 0.9062, 0.4375, 0.875, 0.4375, 0.875, 0.375, 0.8438, 0.5625, 0.875, 0.5625, 0.875, 0.5995, 0.875, 0.5995, 0.8438, 0.5995, 0.875, 0.0625, 0.875, 0.125, 0.8438, 0.125, 0.8438, 0.0625, 0.875, 0.5, 0.875, 0.5625, 0.8438, 0.5625, 0.8437, 0.5, 0.8594, 0.0, 0.875, 0.0625, 0.8438, 0.0625, 0.875, 0.4687, 0.875, 0.5, 0.8437, 0.5, 0.8437, 0.4687, 0.875, 0.375, 0.875, 0.4375, 0.8438, 0.4375, 0.8438, 0.375, 0.875, 0.3125, 0.875, 0.375, 0.8438, 0.375, 0.8438, 0.3125, 0.875, 0.25, 0.875, 0.3125, 0.8438, 0.3125, 0.8438, 0.25, 0.875, 0.1875, 0.875, 0.25, 0.8438, 0.25, 0.8438, 0.1875, 0.875, 0.125, 0.875, 0.1875, 0.8438, 0.1875, 0.8438, 0.125, 0.8438, 0.3125, 0.8438, 0.375, 0.8125, 0.375, 0.8125, 0.3125, 0.8438, 0.25, 0.8438, 0.3125, 0.8125, 0.3125, 0.8125, 0.25, 0.8438, 0.1875, 0.8438, 0.25, 0.8125, 0.25, 0.8125, 0.1875, 0.8438, 0.125, 0.8438, 0.1875, 0.8125, 0.1875, 0.8125, 0.125, 0.8125, 0.5625, 0.8438, 0.5625, 0.8438, 0.5995, 0.8438, 0.5995, 0.8125, 0.5995, 0.8438, 0.0625, 0.8438, 0.125, 0.8125, 0.125, 0.8125, 0.0625, 0.8437, 0.5, 0.8438, 0.5625, 0.8125, 0.5625, 0.8125, 0.5, 0.8281, 0.0, 0.8438, 0.0625, 0.8125, 0.0625, 0.8437, 0.4687, 0.8437, 0.5, 0.8125, 0.5, 0.8125, 0.4687, 0.8438, 0.375, 0.8438, 0.4375, 0.8125, 0.4375, 0.8125, 0.375, 0.8125, 0.0625, 0.8125, 0.125, 0.7812, 0.125, 0.7812, 0.0625, 0.8125, 0.5, 0.8125, 0.5625, 0.7812, 0.5625, 0.7812, 0.5, 0.7969, 0.0, 0.8125, 0.0625, 0.7812, 0.0625, 0.8125, 0.4687, 0.8125, 0.5, 0.7812, 0.5, 0.7812, 0.4687, 0.8125, 0.375, 0.8125, 0.4375, 0.7812, 0.4375, 0.7812, 0.375, 0.8125, 0.3125, 0.8125, 0.375, 0.7812, 0.375, 0.7812, 0.3125, 0.8125, 0.25, 0.8125, 0.3125, 0.7812, 0.3125, 0.7812, 0.25, 0.8125, 0.1875, 0.8125, 0.25, 0.7812, 0.25, 0.7812, 0.1875, 0.8125, 0.125, 0.8125, 0.1875, 0.7812, 0.1875, 0.7812, 0.125, 0.7812, 0.5625, 0.8125, 0.5625, 0.8125, 0.5995, 0.8125, 0.5995, 0.7812, 0.5995, 0.7812, 0.25, 0.7812, 0.3125, 0.75, 0.3125, 0.75, 0.25, 0.7812, 0.1875, 0.7812, 0.25, 0.75, 0.25, 0.75, 0.1875, 0.7812, 0.125, 0.7812, 0.1875, 0.75, 0.1875, 0.75, 0.125, 0.75, 0.5625, 0.7812, 0.5625, 0.7812, 0.5995, 0.7812, 0.5995, 0.75, 0.5995, 0.7812, 0.0625, 0.7812, 0.125, 0.75, 0.125, 0.75, 0.0625, 0.7812, 0.5, 0.7812, 0.5625, 0.75, 0.5625, 0.75, 0.5, 0.7656, 0.0, 0.7812, 0.0625, 0.75, 0.0625, 0.7812, 0.4687, 0.7812, 0.5, 0.75, 0.5, 0.75, 0.4688, 0.7812, 0.375, 0.7812, 0.4375, 0.75, 0.4375, 0.75, 0.375, 0.7812, 0.3125, 0.7812, 0.375, 0.75, 0.375, 0.75, 0.3125, 0.7812, 0.4375, 0.7812, 0.4687, 0.75, 0.4688, 0.75, 0.4375, 0.8125, 0.4375, 0.8125, 0.4687, 0.7812, 0.4687, 0.7812, 0.4375, 0.8438, 0.4375, 0.8437, 0.4687, 0.8125, 0.4687, 0.8125, 0.4375, 0.875, 0.4375, 0.875, 0.4687, 0.8437, 0.4687, 0.8438, 0.4375, 0.9062, 0.4375, 0.9062, 0.4688, 0.875, 0.4687, 0.875, 0.4375, 0.9375, 0.4375, 0.9375, 0.4688, 0.9062, 0.4688, 0.9062, 0.4375, 0.9688, 0.4375, 0.9687, 0.4688, 0.9375, 0.4688, 0.9375, 0.4375, 1.0, 0.4375, 1.0, 0.4688, 0.9687, 0.4688, 0.9688, 0.4375, 0.03125, 0.4375, 0.03125, 0.4688, 0.0, 0.4688, 0.0, 0.4375, 0.0625, 0.4375, 0.0625, 0.4687, 0.03125, 0.4688, 0.03125, 0.4375, 0.09375, 0.4375, 0.09375, 0.4688, 0.0625, 0.4687, 0.0625, 0.4375, 0.125, 0.4375, 0.125, 0.4688, 0.09375, 0.4688, 0.09375, 0.4375, 0.1562, 0.4375, 0.1562, 0.4688, 0.125, 0.4688, 0.125, 0.4375, 0.1875, 0.4375, 0.1875, 0.4687, 0.1562, 0.4688, 0.1562, 0.4375, 0.2188, 0.4375, 0.2187, 0.4687, 0.1875, 0.4687, 0.1875, 0.4375, 0.25, 0.4375, 0.25, 0.4688, 0.2187, 0.4687, 0.2188, 0.4375, 0.2812, 0.4375, 0.2812, 0.4688, 0.25, 0.4688, 0.25, 0.4375, 0.3125, 0.4375, 0.3125, 0.4687, 0.2812, 0.4688, 0.2812, 0.4375, 0.3438, 0.4375, 0.3437, 0.4687, 0.3125, 0.4687, 0.3125, 0.4375, 0.375, 0.4375, 0.375, 0.4687, 0.3437, 0.4687, 0.3438, 0.4375, 0.4062, 0.4375, 0.4062, 0.4688, 0.375, 0.4687, 0.375, 0.4375, 0.4375, 0.4375, 0.4375, 0.4688, 0.4062, 0.4688, 0.4062, 0.4375, 0.4688, 0.4375, 0.4688, 0.4688, 0.4375, 0.4688, 0.4375, 0.4375, 0.5, 0.4375, 0.5, 0.4688, 0.4688, 0.4688, 0.4688, 0.4375, 0.5312, 0.4375, 0.5312, 0.4688, 0.5, 0.4688, 0.5, 0.4375, 0.5625, 0.4375, 0.5625, 0.4688, 0.5312, 0.4688, 0.5312, 0.4375, 0.5938, 0.4375, 0.5938, 0.4688, 0.5625, 0.4688, 0.5625, 0.4375, 0.625, 0.4375, 0.625, 0.4688, 0.5938, 0.4688, 0.5938, 0.4375, 0.6562, 0.4375, 0.6562, 0.4688, 0.625, 0.4688, 0.625, 0.4375, 0.6875, 0.4375, 0.6875, 0.4688, 0.6562, 0.4688, 0.6562, 0.4375, 0.7188, 0.4375, 0.7187, 0.4687, 0.6875, 0.4688, 0.6875, 0.4375, 0.75, 0.4375, 0.75, 0.4688, 0.7187, 0.4687, 0.7188, 0.4375, 0.75, 0.375, 0.75, 0.3125, 0.7188, 0.3125, 0.7188, 0.375, 0.75, 0.25, 0.7188, 0.25, 0.7188, 0.3125, 0.75, 0.3125, 0.75, 0.1875, 0.7188, 0.1875, 0.7188, 0.25, 0.75, 0.25, 0.75, 0.125, 0.7188, 0.125, 0.7188, 0.1875, 0.75, 0.1875, 0.75, 0.0625, 0.7188, 0.0625, 0.7188, 0.125, 0.75, 0.125, 0.7344, 0.0, 0.7188, 0.0625, 0.75, 0.0625, 0.75, 0.4005, 0.75, 0.375, 0.7188, 0.375, 0.7188, 0.4005, 0.7188, 0.4005, 0.7188, 0.4005, 0.7188, 0.375, 0.6875, 0.375, 0.6875, 0.4005, 0.6875, 0.4005, 0.7188, 0.375, 0.7188, 0.3125, 0.6875, 0.3125, 0.6875, 0.375, 0.7188, 0.25, 0.6875, 0.25, 0.6875, 0.3125, 0.7188, 0.3125, 0.7188, 0.1875, 0.6875, 0.1875, 0.6875, 0.25, 0.7188, 0.25, 0.7188, 0.125, 0.6875, 0.125, 0.6875, 0.1875, 0.7188, 0.1875, 0.7188, 0.0625, 0.6875, 0.0625, 0.6875, 0.125, 0.7188, 0.125, 0.7031, 0.0, 0.6875, 0.0625, 0.7188, 0.0625, 0.6875, 0.125, 0.6562, 0.125, 0.6562, 0.1875, 0.6875, 0.1875, 0.6875, 0.0625, 0.6562, 0.0625, 0.6562, 0.125, 0.6875, 0.125, 0.6719, 0.0, 0.6562, 0.0625, 0.6875, 0.0625, 0.6875, 0.4005, 0.6875, 0.375, 0.6562, 0.375, 0.6562, 0.4005, 0.6562, 0.4005, 0.6875, 0.375, 0.6875, 0.3125, 0.6562, 0.3125, 0.6562, 0.375, 0.6875, 0.25, 0.6562, 0.25, 0.6562, 0.3125, 0.6875, 0.3125, 0.6875, 0.1875, 0.6562, 0.1875, 0.6562, 0.25, 0.6875, 0.25, 0.6562, 0.375, 0.6562, 0.3125, 0.625, 0.3125, 0.625, 0.375, 0.6562, 0.25, 0.625, 0.25, 0.625, 0.3125, 0.6562, 0.3125, 0.6562, 0.1875, 0.625, 0.1875, 0.625, 0.25, 0.6562, 0.25, 0.6562, 0.125, 0.625, 0.125, 0.625, 0.1875, 0.6562, 0.1875, 0.6562, 0.0625, 0.625, 0.0625, 0.625, 0.125, 0.6562, 0.125, 0.6406, 0.0, 0.625, 0.0625, 0.6562, 0.0625, 0.6562, 0.4005, 0.6562, 0.375, 0.625, 0.375, 0.625, 0.4005, 0.625, 0.4005, 0.625, 0.0625, 0.5937, 0.0625, 0.5938, 0.125, 0.625, 0.125, 0.6094, 0.0, 0.5937, 0.0625, 0.625, 0.0625, 0.625, 0.375, 0.5938, 0.375, 0.5938, 0.4005, 0.5938, 0.4005, 0.625, 0.4005, 0.5938, 0.375, 0.625, 0.375, 0.625, 0.3125, 0.5938, 0.3125, 0.625, 0.25, 0.5938, 0.25, 0.5938, 0.3125, 0.625, 0.3125, 0.625, 0.1875, 0.5938, 0.1875, 0.5938, 0.25, 0.625, 0.25, 0.625, 0.125, 0.5938, 0.125, 0.5938, 0.1875, 0.625, 0.1875, 0.5625, 0.375, 0.5938, 0.375, 0.5938, 0.3125, 0.5625, 0.3125, 0.5938, 0.25, 0.5625, 0.25, 0.5625, 0.3125, 0.5938, 0.3125, 0.5938, 0.1875, 0.5625, 0.1875, 0.5625, 0.25, 0.5938, 0.25, 0.5938, 0.125, 0.5625, 0.125, 0.5625, 0.1875, 0.5938, 0.1875, 0.5937, 0.0625, 0.5625, 0.0625, 0.5625, 0.125, 0.5938, 0.125, 0.5781, 0.0, 0.5625, 0.0625, 0.5937, 0.0625, 0.5938, 0.375, 0.5625, 0.375, 0.5625, 0.4005, 0.5625, 0.4005, 0.5938, 0.4005, 0.5625, 0.0625, 0.5312, 0.0625, 0.5312, 0.125, 0.5625, 0.125, 0.5469, 0.0, 0.5312, 0.0625, 0.5625, 0.0625, 0.5625, 0.375, 0.5312, 0.375, 0.5312, 0.4005, 0.5312, 0.4005, 0.5625, 0.4005, 0.5312, 0.375, 0.5625, 0.375, 0.5625, 0.3125, 0.5312, 0.3125, 0.5625, 0.25, 0.5312, 0.25, 0.5312, 0.3125, 0.5625, 0.3125, 0.5625, 0.1875, 0.5312, 0.1875, 0.5312, 0.25, 0.5625, 0.25, 0.5625, 0.125, 0.5312, 0.125, 0.5312, 0.1875, 0.5625, 0.1875, 0.5312, 0.25, 0.5, 0.25, 0.5, 0.3125, 0.5312, 0.3125, 0.5312, 0.1875, 0.5, 0.1875, 0.5, 0.25, 0.5312, 0.25, 0.5312, 0.125, 0.5, 0.125, 0.5, 0.1875, 0.5312, 0.1875, 0.5312, 0.0625, 0.5, 0.0625, 0.5, 0.125, 0.5312, 0.125, 0.5156, 0.0, 0.5, 0.0625, 0.5312, 0.0625, 0.5312, 0.375, 0.5, 0.375, 0.5, 0.4005, 0.5, 0.4005, 0.5312, 0.4005, 0.5, 0.375, 0.5312, 0.375, 0.5312, 0.3125, 0.5, 0.3125, 0.4844, 0.0, 0.4687, 0.0625, 0.5, 0.0625, 0.5, 0.375, 0.4687, 0.375, 0.4688, 0.4005, 0.4687, 0.4005, 0.5, 0.4005, 0.5, 0.375, 0.5, 0.3125, 0.4687, 0.3125, 0.4687, 0.375, 0.5, 0.25, 0.4688, 0.25, 0.4687, 0.3125, 0.5, 0.3125, 0.5, 0.1875, 0.4687, 0.1875, 0.4688, 0.25, 0.5, 0.25, 0.5, 0.125, 0.4687, 0.125, 0.4687, 0.1875, 0.5, 0.1875, 0.5, 0.0625, 0.4687, 0.0625, 0.4687, 0.125, 0.5, 0.125, 0.4687, 0.1875, 0.4375, 0.1875, 0.4375, 0.25, 0.4688, 0.25, 0.4687, 0.125, 0.4375, 0.125, 0.4375, 0.1875, 0.4687, 0.1875, 0.4687, 0.0625, 0.4375, 0.0625, 0.4375, 0.125, 0.4687, 0.125, 0.4531, 0.0, 0.4375, 0.0625, 0.4687, 0.0625, 0.4687, 0.375, 0.4375, 0.375, 0.4375, 0.4005, 0.4375, 0.4005, 0.4687, 0.4005, 0.4687, 0.375, 0.4687, 0.3125, 0.4375, 0.3125, 0.4375, 0.375, 0.4688, 0.25, 0.4375, 0.25, 0.4375, 0.3125, 0.4687, 0.3125, 0.4375, 0.375, 0.4062, 0.375, 0.4062, 0.4005, 0.4062, 0.4005, 0.4375, 0.4005, 0.4375, 0.375, 0.4375, 0.3125, 0.4062, 0.3125, 0.4062, 0.375, 0.4375, 0.25, 0.4062, 0.25, 0.4062, 0.3125, 0.4375, 0.3125, 0.4375, 0.1875, 0.4062, 0.1875, 0.4062, 0.25, 0.4375, 0.25, 0.4375, 0.125, 0.4062, 0.125, 0.4062, 0.1875, 0.4375, 0.1875, 0.4375, 0.0625, 0.4062, 0.0625, 0.4062, 0.125, 0.4375, 0.125, 0.4219, 0.0, 0.4062, 0.0625, 0.4375, 0.0625, 0.4062, 0.1875, 0.375, 0.1875, 0.375, 0.25, 0.4062, 0.25, 0.4062, 0.125, 0.375, 0.125, 0.375, 0.1875, 0.4062, 0.1875, 0.4062, 0.0625, 0.375, 0.0625, 0.375, 0.125, 0.4062, 0.125, 0.3906, 0.0, 0.375, 0.0625, 0.4062, 0.0625, 0.4062, 0.375, 0.375, 0.375, 0.375, 0.4005, 0.375, 0.4005, 0.4062, 0.4005, 0.4062, 0.375, 0.4062, 0.3125, 0.375, 0.3125, 0.375, 0.375, 0.4062, 0.25, 0.375, 0.25, 0.375, 0.3125, 0.4062, 0.3125, 0.375, 0.375, 0.3438, 0.375, 0.3438, 0.4005, 0.3438, 0.4005, 0.375, 0.4005, 0.3438, 0.375, 0.375, 0.375, 0.375, 0.3125, 0.3438, 0.3125, 0.375, 0.25, 0.3438, 0.25, 0.3438, 0.3125, 0.375, 0.3125, 0.375, 0.1875, 0.3438, 0.1875, 0.3438, 0.25, 0.375, 0.25, 0.375, 0.125, 0.3438, 0.125, 0.3438, 0.1875, 0.375, 0.1875, 0.375, 0.0625, 0.3437, 0.0625, 0.3438, 0.125, 0.375, 0.125, 0.3594, 0.0, 0.3437, 0.0625, 0.375, 0.0625, 0.3438, 0.125, 0.3125, 0.125, 0.3125, 0.1875, 0.3438, 0.1875, 0.3437, 0.0625, 0.3125, 0.0625, 0.3125, 0.125, 0.3438, 0.125, 0.3281, 0.0, 0.3125, 0.0625, 0.3437, 0.0625, 0.3438, 0.375, 0.3125, 0.375, 0.3125, 0.4005, 0.3125, 0.4005, 0.3438, 0.4005, 0.3125, 0.375, 0.3438, 0.375, 0.3438, 0.3125, 0.3125, 0.3125, 0.3438, 0.25, 0.3125, 0.25, 0.3125, 0.3125, 0.3438, 0.3125, 0.3438, 0.1875, 0.3125, 0.1875, 0.3125, 0.25, 0.3438, 0.25, 0.3125, 0.375, 0.2812, 0.375, 0.2812, 0.4005, 0.2812, 0.4005, 0.3125, 0.4005, 0.2812, 0.375, 0.3125, 0.375, 0.3125, 0.3125, 0.2812, 0.3125, 0.3125, 0.25, 0.2812, 0.25, 0.2812, 0.3125, 0.3125, 0.3125, 0.3125, 0.1875, 0.2812, 0.1875, 0.2812, 0.25, 0.3125, 0.25, 0.3125, 0.125, 0.2812, 0.125, 0.2812, 0.1875, 0.3125, 0.1875, 0.3125, 0.0625, 0.2812, 0.0625, 0.2812, 0.125, 0.3125, 0.125, 0.2969, 0.0, 0.2812, 0.0625, 0.3125, 0.0625, 0.2812, 0.125, 0.25, 0.125, 0.25, 0.1875, 0.2812, 0.1875, 0.2812, 0.0625, 0.25, 0.0625, 0.25, 0.125, 0.2812, 0.125, 0.2656, 0.0, 0.25, 0.0625, 0.2812, 0.0625, 0.2812, 0.375, 0.25, 0.375, 0.25, 0.4005, 0.25, 0.4005, 0.2812, 0.4005, 0.25, 0.375, 0.2812, 0.375, 0.2812, 0.3125, 0.25, 0.3125, 0.2812, 0.25, 0.25, 0.25, 0.25, 0.3125, 0.2812, 0.3125, 0.2812, 0.1875, 0.25, 0.1875, 0.25, 0.25, 0.2812, 0.25, 0.25, 0.375, 0.25, 0.3125, 0.2188, 0.3125, 0.2188, 0.375, 0.25, 0.25, 0.2188, 0.25, 0.2188, 0.3125, 0.25, 0.3125, 0.25, 0.1875, 0.2188, 0.1875, 0.2188, 0.25, 0.25, 0.25, 0.25, 0.125, 0.2188, 0.125, 0.2188, 0.1875, 0.25, 0.1875, 0.25, 0.0625, 0.2188, 0.0625, 0.2188, 0.125, 0.25, 0.125, 0.2344, 0.0, 0.2188, 0.0625, 0.25, 0.0625, 0.25, 0.375, 0.2188, 0.375, 0.2188, 0.4005, 0.2188, 0.4005, 0.25, 0.4005, 0.2188, 0.0625, 0.1875, 0.0625, 0.1875, 0.125, 0.2188, 0.125, 0.2031, 0.0, 0.1875, 0.0625, 0.2188, 0.0625, 0.2188, 0.375, 0.1875, 0.375, 0.1875, 0.4005, 0.1875, 0.4005, 0.2188, 0.4005, 0.2188, 0.375, 0.2188, 0.3125, 0.1875, 0.3125, 0.1875, 0.375, 0.2188, 0.25, 0.1875, 0.25, 0.1875, 0.3125, 0.2188, 0.3125, 0.2188, 0.1875, 0.1875, 0.1875, 0.1875, 0.25, 0.2188, 0.25, 0.2188, 0.125, 0.1875, 0.125, 0.1875, 0.1875, 0.2188, 0.1875, 0.1875, 0.25, 0.1563, 0.25, 0.1563, 0.3125, 0.1875, 0.3125, 0.1875, 0.1875, 0.1562, 0.1875, 0.1563, 0.25, 0.1875, 0.25, 0.1875, 0.125, 0.1563, 0.125, 0.1562, 0.1875, 0.1875, 0.1875, 0.1875, 0.0625, 0.1563, 0.0625, 0.1563, 0.125, 0.1875, 0.125, 0.1719, 0.0, 0.1563, 0.0625, 0.1875, 0.0625, 0.1875, 0.375, 0.1562, 0.375, 0.1562, 0.4005, 0.1562, 0.4005, 0.1875, 0.4005, 0.1875, 0.375, 0.1875, 0.3125, 0.1563, 0.3125, 0.1562, 0.375, 0.1406, 0.0, 0.125, 0.0625, 0.1563, 0.0625, 0.1562, 0.375, 0.125, 0.375, 0.125, 0.4005, 0.125, 0.4005, 0.1562, 0.4005, 0.1562, 0.375, 0.1563, 0.3125, 0.125, 0.3125, 0.125, 0.375, 0.1563, 0.25, 0.125, 0.25, 0.125, 0.3125, 0.1563, 0.3125, 0.1562, 0.1875, 0.125, 0.1875, 0.125, 0.25, 0.1563, 0.25, 0.1563, 0.125, 0.125, 0.125, 0.125, 0.1875, 0.1562, 0.1875, 0.1563, 0.0625, 0.125, 0.0625, 0.125, 0.125, 0.1563, 0.125, 0.125, 0.25, 0.09375, 0.25, 0.09375, 0.3125, 0.125, 0.3125, 0.125, 0.1875, 0.09375, 0.1875, 0.09375, 0.25, 0.125, 0.25, 0.125, 0.125, 0.09375, 0.125, 0.09375, 0.1875, 0.125, 0.1875, 0.125, 0.0625, 0.09375, 0.0625, 0.09375, 0.125, 0.125, 0.125, 0.1094, 0.0, 0.09375, 0.0625, 0.125, 0.0625, 0.125, 0.375, 0.09375, 0.375, 0.09375, 0.4005, 0.09375, 0.4005, 0.125, 0.4005, 0.125, 0.375, 0.125, 0.3125, 0.09375, 0.3125, 0.09375, 0.375, 0.07813, 0.0, 0.0625, 0.0625, 0.09375, 0.0625, 0.09375, 0.375, 0.0625, 0.375, 0.0625, 0.4005, 0.0625, 0.4005, 0.09375, 0.4005, 0.09375, 0.375, 0.09375, 0.3125, 0.0625, 0.3125, 0.0625, 0.375, 0.09375, 0.25, 0.0625, 0.25, 0.0625, 0.3125, 0.09375, 0.3125, 0.09375, 0.1875, 0.0625, 0.1875, 0.0625, 0.25, 0.09375, 0.25, 0.09375, 0.125, 0.0625, 0.125, 0.0625, 0.1875, 0.09375, 0.1875, 0.09375, 0.0625, 0.0625, 0.0625, 0.0625, 0.125, 0.09375, 0.125, 0.0625, 0.1875, 0.03125, 0.1875, 0.03125, 0.25, 0.0625, 0.25, 0.0625, 0.125, 0.03125, 0.125, 0.03125, 0.1875, 0.0625, 0.1875, 0.0625, 0.0625, 0.03125, 0.0625, 0.03125, 0.125, 0.0625, 0.125, 0.04688, 0.0, 0.03125, 0.0625, 0.0625, 0.0625, 0.0625, 0.375, 0.03125, 0.375, 0.03125, 0.4005, 0.03125, 0.4005, 0.0625, 0.4005, 0.0625, 0.375, 0.0625, 0.3125, 0.03125, 0.3125, 0.03125, 0.375, 0.0625, 0.25, 0.03125, 0.25, 0.03125, 0.3125, 0.0625, 0.3125, 0.03125, 0.375, 0.0, 0.375, 0.0, 0.4005, 0.0, 0.4005, 0.03125, 0.4005, 0.03125, 0.375, 0.03125, 0.3125, 2.98e-08, 0.3125, 0.0, 0.375, 0.03125, 0.25, 2.98e-08, 0.25, 2.98e-08, 0.3125, 0.03125, 0.3125, 0.03125, 0.1875, 0.0, 0.1875, 2.98e-08, 0.25, 0.03125, 0.25, 0.03125, 0.125, 2.98e-08, 0.125, 0.0, 0.1875, 0.03125, 0.1875, 0.03125, 0.0625, 8.941e-08, 0.0625, 2.98e-08, 0.125, 0.03125, 0.125, 0.01563, 0.0, 8.941e-08, 0.0625, 0.03125, 0.0625, 1.0, 0.1875, 0.9688, 0.1875, 0.9688, 0.25, 1.0, 0.25, 1.0, 0.125, 0.9688, 0.125, 0.9688, 0.1875, 1.0, 0.1875, 1.0, 0.0625, 0.9688, 0.0625, 0.9688, 0.125, 1.0, 0.125, 0.9844, 0.0, 0.9688, 0.0625, 1.0, 0.0625, 1.0, 0.375, 0.9687, 0.375, 0.9688, 0.4005, 0.9688, 0.4005, 1.0, 0.4005, 1.0, 0.375, 1.0, 0.3125, 0.9688, 0.3125, 0.9687, 0.375, 1.0, 0.25, 0.9688, 0.25, 0.9688, 0.3125, 1.0, 0.3125, 0.9688, 0.4005, 0.9687, 0.375, 0.9375, 0.375, 0.9375, 0.4005, 0.9375, 0.4005, 0.9687, 0.375, 0.9688, 0.3125, 0.9375, 0.3125, 0.9375, 0.375, 0.9688, 0.25, 0.9375, 0.25, 0.9375, 0.3125, 0.9688, 0.3125, 0.9688, 0.1875, 0.9375, 0.1875, 0.9375, 0.25, 0.9688, 0.25, 0.9688, 0.125, 0.9375, 0.125, 0.9375, 0.1875, 0.9688, 0.1875, 0.9688, 0.0625, 0.9375, 0.0625, 0.9375, 0.125, 0.9688, 0.125, 0.9531, 0.0, 0.9375, 0.0625, 0.9688, 0.0625, 0.9375, 0.125, 0.9062, 0.125, 0.9062, 0.1875, 0.9375, 0.1875, 0.9375, 0.0625, 0.9062, 0.0625, 0.9062, 0.125, 0.9375, 0.125, 0.9219, 0.0, 0.9062, 0.0625, 0.9375, 0.0625, 0.9375, 0.4005, 0.9375, 0.375, 0.9062, 0.375, 0.9062, 0.4005, 0.9062, 0.4005, 0.9375, 0.375, 0.9375, 0.3125, 0.9062, 0.3125, 0.9062, 0.375, 0.9375, 0.25, 0.9062, 0.25, 0.9062, 0.3125, 0.9375, 0.3125, 0.9375, 0.1875, 0.9062, 0.1875, 0.9062, 0.25, 0.9375, 0.25, 0.9062, 0.375, 0.9062, 0.3125, 0.875, 0.3125, 0.875, 0.375, 0.9062, 0.25, 0.875, 0.25, 0.875, 0.3125, 0.9062, 0.3125, 0.9062, 0.1875, 0.875, 0.1875, 0.875, 0.25, 0.9062, 0.25, 0.9062, 0.125, 0.875, 0.125, 0.875, 0.1875, 0.9062, 0.1875, 0.9062, 0.0625, 0.875, 0.0625, 0.875, 0.125, 0.9062, 0.125, 0.8906, 0.0, 0.875, 0.0625, 0.9062, 0.0625, 0.9062, 0.4005, 0.9062, 0.375, 0.875, 0.375, 0.875, 0.4005, 0.875, 0.4005, 0.875, 0.0625, 0.8438, 0.0625, 0.8438, 0.125, 0.875, 0.125, 0.8594, 0.0, 0.8438, 0.0625, 0.875, 0.0625, 0.875, 0.375, 0.8438, 0.375, 0.8438, 0.4005, 0.8438, 0.4005, 0.875, 0.4005, 0.875, 0.375, 0.875, 0.3125, 0.8438, 0.3125, 0.8438, 0.375, 0.875, 0.25, 0.8438, 0.25, 0.8438, 0.3125, 0.875, 0.3125, 0.875, 0.1875, 0.8438, 0.1875, 0.8438, 0.25, 0.875, 0.25, 0.875, 0.125, 0.8438, 0.125, 0.8438, 0.1875, 0.875, 0.1875, 0.8438, 0.375, 0.8438, 0.3125, 0.8125, 0.3125, 0.8125, 0.375, 0.8438, 0.25, 0.8125, 0.25, 0.8125, 0.3125, 0.8438, 0.3125, 0.8438, 0.1875, 0.8125, 0.1875, 0.8125, 0.25, 0.8438, 0.25, 0.8438, 0.125, 0.8125, 0.125, 0.8125, 0.1875, 0.8438, 0.1875, 0.8438, 0.0625, 0.8125, 0.0625, 0.8125, 0.125, 0.8438, 0.125, 0.8281, 0.0, 0.8125, 0.0625, 0.8438, 0.0625, 0.8438, 0.375, 0.8125, 0.375, 0.8125, 0.4005, 0.8125, 0.4005, 0.8438, 0.4005, 0.8125, 0.0625, 0.7812, 0.0625, 0.7812, 0.125, 0.8125, 0.125, 0.7969, 0.0, 0.7812, 0.0625, 0.8125, 0.0625, 0.8125, 0.375, 0.7812, 0.375, 0.7812, 0.4005, 0.7812, 0.4005, 0.8125, 0.4005, 0.8125, 0.375, 0.8125, 0.3125, 0.7812, 0.3125, 0.7812, 0.375, 0.8125, 0.25, 0.7812, 0.25, 0.7812, 0.3125, 0.8125, 0.3125, 0.8125, 0.1875, 0.7812, 0.1875, 0.7812, 0.25, 0.8125, 0.25, 0.8125, 0.125, 0.7812, 0.125, 0.7812, 0.1875, 0.8125, 0.1875, 0.7812, 0.25, 0.75, 0.25, 0.75, 0.3125, 0.7812, 0.3125, 0.7812, 0.1875, 0.75, 0.1875, 0.75, 0.25, 0.7812, 0.25, 0.7812, 0.125, 0.75, 0.125, 0.75, 0.1875, 0.7812, 0.1875, 0.7812, 0.0625, 0.75, 0.0625, 0.75, 0.125, 0.7812, 0.125, 0.7656, 0.0, 0.75, 0.0625, 0.7812, 0.0625, 0.7812, 0.375, 0.75, 0.375, 0.75, 0.4005, 0.75, 0.4005, 0.7812, 0.4005, 0.7812, 0.375, 0.7812, 0.3125, 0.75, 0.3125, 0.75, 0.375])
me_sphere.use_remesh_fix_poles = True
me_sphere.use_remesh_preserve_attributes = False
me_sphere.update()

# ---- objects
ob_sphere = bpy.data.objects.new('Sphere', me_sphere)

# ---- transforms, parenting, visibility, modifiers, constraints
ob_sphere.location = (0.0, 0.0, 2.018)
ob_sphere.scale = (1.138, 1.138, 1.138)

# ---- collection membership
col_collection.objects.link(ob_sphere)

# ---- scene / render settings (as saved in the file)
scene.frame_start = 1; scene.frame_end = 250; scene.frame_set(1)
scene.render.engine = 'BLENDER_EEVEE_NEXT'
scene.cycles.sampling_pattern = 'TABULATED_SOBOL'
scene.cycles.use_light_tree = False
scene.view_settings.view_transform = 'Filmic'
bpy.context.view_layer.update()

# ---- added for rendering (the .blend has no active camera and no usable light): camera, sun
cam_auto = bpy.data.cameras.new('AutoCamera')
cam_auto.lens = 50.0
cam_auto.sensor_width = 36.0
cam_auto.clip_end = 1000.0
ob_auto_camera = bpy.data.objects.new('AutoCamera', cam_auto)
scene.collection.objects.link(ob_auto_camera)
ob_auto_camera.location = (3.65568, -4.38681, 4.56127)
ob_auto_camera.rotation_euler = (1.09748, -7.21219e-08, 0.694738)
scene.camera = ob_auto_camera
light_auto_sun = bpy.data.lights.new('AutoSun', 'SUN')
light_auto_sun.energy = 3.0
light_auto_sun.angle = 0.0523599
ob_auto_sun = bpy.data.objects.new('AutoSun', light_auto_sun)
scene.collection.objects.link(ob_auto_sun)
ob_auto_sun.rotation_euler = (0.872665, 0.174533, 0.523599)
bpy.context.view_layer.update()
